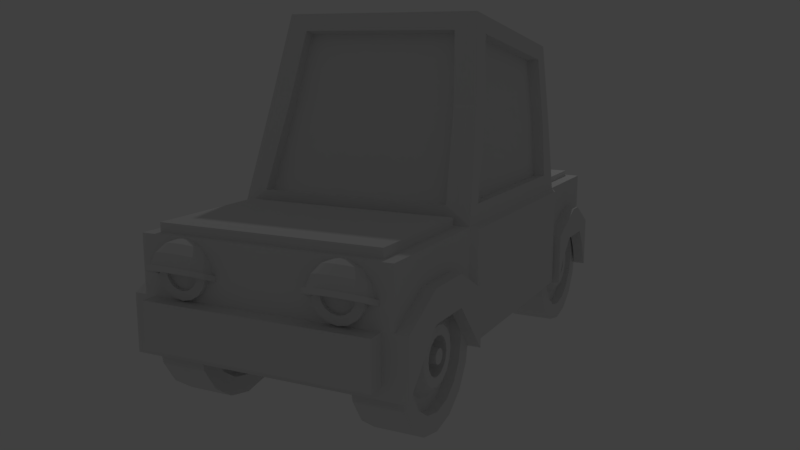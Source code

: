 # Source: car1.blend  (saved by Blender 2.78.0; exported with 4.5.12 LTS)
import bpy
from mathutils import Matrix  # noqa: F401  (used for matrix-valued properties, if any)

bpy.ops.wm.read_factory_settings(use_empty=True)
scene = bpy.context.scene
scene.name = 'Scene'

# ---- collections
col_collection_1 = bpy.data.collections.new('Collection 1'); scene.collection.children.link(col_collection_1)

# ---- materials (node trees are filled in below, after node groups)
mat_material = bpy.data.materials.new('Material')
mat_material.alpha_threshold = 0.0
mat_material.use_transparent_shadow = False
mat_material.roughness = 0.5
mat_material.line_color = (0.0, 0.0, 0.0, 1.0)

# ---- material node trees

# ---- world
world_world = bpy.data.worlds.new('World'); scene.world = world_world
world_world.color = (0.05088, 0.05088, 0.05088)
world_world.use_sun_shadow = False
world_world.sun_shadow_jitter_overblur = 0.0
world_world.cycles.sampling_method = 'MANUAL'

# ---- cameras
cam_camera = bpy.data.cameras.new('Camera')
cam_camera.clip_end = 100.0
cam_camera.lens = 35.0
cam_camera.sensor_width = 32.0
cam_camera.sensor_height = 18.0
cam_camera.ortho_scale = 7.314
cam_camera.dof.focus_distance = 0.0
cam_camera.dof.aperture_fstop = 128.0

# ---- lights
light_lamp = bpy.data.lights.new('Lamp', 'POINT')
light_lamp.transmission_factor = 0.0
light_lamp.cutoff_distance = 30.0
light_lamp.energy = 100.0
light_lamp.shadow_buffer_clip_start = 1.001
light_lamp.shadow_soft_size = 0.1
light_lamp.shadow_maximum_resolution = 0.006
light_lamp.use_absolute_resolution = True

# ---- meshes
me_cube_006 = bpy.data.meshes.new('Cube.006')
me_cube_006.from_pydata([(-0.133, 0.2001, -0.1112), (-0.133, 0.2001, 0.1283), (-0.133, 0.7916, -0.1112), (-0.133, 0.7916, 0.1283), (0.188, 0.2001, -0.1112), (0.188, 0.2001, 0.1283), (0.188, 0.7916, -0.1112), (0.188, 0.7916, 0.1283)], [], [(0, 1, 3, 2), (2, 3, 7, 6), (6, 7, 5, 4), (4, 5, 1, 0), (2, 6, 4, 0), (7, 3, 1, 5)])
me_cube_006.use_remesh_preserve_volume = False
me_cube_006.use_remesh_preserve_attributes = False
me_cube_006.use_mirror_vertex_groups = False
me_cube_006.update()
me_sphere = bpy.data.meshes.new('Sphere')
me_sphere.from_pydata([(-0.1104, -0.5369, 0.296), (-0.1304, -0.4581, 0.2472), (-0.1604, -0.4054, 0.1744), (-0.1959, -0.3869, 0.08837), (-0.07747, -0.544, 0.2824), (-0.06963, -0.4712, 0.2222), (-0.08101, -0.4225, 0.1416), (-0.1099, -0.4054, 0.05296), (-0.1033, -0.6299, 0.3131), (-0.04957, -0.5642, 0.2709), (-0.01808, -0.5084, 0.201), (-0.01366, -0.4712, 0.1139), (-0.03698, -0.4581, 0.02294), (-0.03093, -0.5943, 0.2632), (0.01636, -0.5642, 0.1868), (0.03134, -0.544, 0.09538), (0.01173, -0.5369, 0.002886), (-0.02439, -0.6299, 0.2605), (0.02845, -0.6299, 0.1818), (0.04714, -0.6299, 0.08887), (0.02883, -0.6299, -0.004157), (-0.03093, -0.6655, 0.2632), (0.01636, -0.6957, 0.1868), (0.03134, -0.7158, 0.09538), (0.01173, -0.7229, 0.002886), (-0.04957, -0.6957, 0.2709), (-0.01808, -0.7514, 0.201), (-0.01366, -0.7887, 0.1139), (-0.03698, -0.8018, 0.02294), (-0.07747, -0.7158, 0.2824), (-0.06963, -0.7887, 0.2222), (-0.08101, -0.8373, 0.1416), (-0.1099, -0.8544, 0.05296), (-0.1104, -0.7229, 0.296), (-0.1304, -0.8018, 0.2472), (-0.1604, -0.8544, 0.1744), (-0.1959, -0.8729, 0.08837), (-0.1433, -0.7158, 0.3095), (-0.1912, -0.7887, 0.2723), (-0.2399, -0.8373, 0.2071), (-0.2818, -0.8544, 0.1238), (-0.1712, -0.6957, 0.321), (-0.2428, -0.7514, 0.2935), (-0.3072, -0.7887, 0.2348), (-0.3547, -0.8018, 0.1538), (-0.1898, -0.6655, 0.3287), (-0.2772, -0.6957, 0.3077), (-0.3522, -0.7158, 0.2533), (-0.4034, -0.7229, 0.1739), (-0.1964, -0.6299, 0.3314), (-0.2893, -0.6299, 0.3127), (-0.368, -0.6299, 0.2598), (-0.4205, -0.6299, 0.1809), (-0.1898, -0.5943, 0.3287), (-0.2772, -0.5642, 0.3077), (-0.3522, -0.544, 0.2533), (-0.4034, -0.5369, 0.1739), (-0.1712, -0.5642, 0.321), (-0.2428, -0.5084, 0.2935), (-0.3072, -0.4712, 0.2348), (-0.3547, -0.4581, 0.1538), (-0.1433, -0.544, 0.3095), (-0.1912, -0.4712, 0.2723), (-0.2399, -0.4225, 0.2071), (-0.2818, -0.4054, 0.1238), (-0.1959, -0.4228, 0.08837), (-0.1226, -0.4386, 0.05819), (-0.06043, -0.4835, 0.0326), (-0.01892, -0.5507, 0.01551), (-0.004341, -0.6299, 0.009504), (-0.01892, -0.7092, 0.01551), (-0.06043, -0.7764, 0.0326), (-0.1226, -0.8213, 0.05819), (-0.1959, -0.837, 0.08837), (-0.2691, -0.8213, 0.1186), (-0.3313, -0.7764, 0.1441), (-0.3728, -0.7092, 0.1612), (-0.3874, -0.6299, 0.1672), (-0.3728, -0.5507, 0.1612), (-0.3313, -0.4835, 0.1441), (-0.2691, -0.4386, 0.1186), (-0.1871, -0.4665, 0.1195), (-0.1293, -0.479, 0.09568), (-0.0803, -0.5144, 0.0755), (-0.04754, -0.5674, 0.06201), (-0.03604, -0.6299, 0.05727), (-0.04755, -0.6925, 0.06201), (-0.0803, -0.7455, 0.0755), (-0.1293, -0.7809, 0.09568), (-0.1871, -0.7933, 0.1195), (-0.245, -0.7809, 0.1433), (-0.294, -0.7455, 0.1635), (-0.3267, -0.6925, 0.177), (-0.3382, -0.6299, 0.1817), (-0.3267, -0.5674, 0.177), (-0.294, -0.5144, 0.1635), (-0.245, -0.479, 0.1433), (-0.1721, -0.5005, 0.1561), (-0.1263, -0.5104, 0.1372), (-0.08745, -0.5384, 0.1212), (-0.06152, -0.5804, 0.1106), (-0.05241, -0.6299, 0.1068), (-0.06152, -0.6795, 0.1106), (-0.08745, -0.7214, 0.1212), (-0.1263, -0.7495, 0.1372), (-0.1721, -0.7593, 0.1561), (-0.2179, -0.7495, 0.1749), (-0.2567, -0.7214, 0.1909), (-0.2826, -0.6795, 0.2016), (-0.2917, -0.6299, 0.2054), (-0.2826, -0.5804, 0.2016), (-0.2567, -0.5384, 0.1909), (-0.2179, -0.5104, 0.1749), (-0.2039, -0.3869, 0.05119), (-0.1179, -0.4054, 0.01579), (-0.04503, -0.4581, -0.01423), (0.003677, -0.5369, -0.03429), (0.02078, -0.6299, -0.04133), (0.003677, -0.7229, -0.03429), (-0.04503, -0.8018, -0.01423), (-0.1179, -0.8544, 0.01579), (-0.2039, -0.8729, 0.05119), (-0.2899, -0.8544, 0.0866), (-0.3628, -0.8018, 0.1166), (-0.4115, -0.7229, 0.1367), (-0.4286, -0.6299, 0.1437), (-0.4115, -0.5369, 0.1367), (-0.3628, -0.4581, 0.1166), (-0.2899, -0.4054, 0.0866), (-0.2039, -0.4228, 0.05119), (-0.1306, -0.4386, 0.02101), (-0.06849, -0.4835, -0.004572), (-0.02697, -0.5507, -0.02167), (-0.01239, -0.6299, -0.02767), (-0.02697, -0.7092, -0.02167), (-0.06849, -0.7764, -0.004572), (-0.1306, -0.8213, 0.02101), (-0.2039, -0.837, 0.05119), (-0.2772, -0.8213, 0.08138), (-0.3393, -0.7764, 0.107), (-0.3808, -0.7092, 0.1241), (-0.3954, -0.6299, 0.1301), (-0.3808, -0.5507, 0.1241), (-0.3393, -0.4835, 0.107), (-0.2772, -0.4386, 0.08138), (-0.1955, -0.3642, 0.08929), (-0.1014, -0.3844, 0.05056), (-0.02171, -0.442, 0.01773), (0.03157, -0.5282, -0.004211), (0.05027, -0.6299, -0.01191), (0.03157, -0.7316, -0.004211), (-0.02171, -0.8179, 0.01773), (-0.1014, -0.8755, 0.05056), (-0.1955, -0.8957, 0.08929), (-0.2895, -0.8755, 0.128), (-0.3693, -0.8179, 0.1608), (-0.4225, -0.7316, 0.1828), (-0.4412, -0.6299, 0.1905), (-0.4225, -0.5282, 0.1828), (-0.3693, -0.442, 0.1608), (-0.2895, -0.3844, 0.128), (-0.2043, -0.3642, 0.05028), (-0.2983, -0.8755, 0.08901), (-0.3781, -0.8179, 0.1218), (-0.1102, -0.8755, 0.01155), (-0.2043, -0.8957, 0.05028), (0.02276, -0.7316, -0.04322), (-0.03051, -0.8179, -0.02128), (-0.1102, -0.3844, 0.01155), (-0.03051, -0.442, -0.02128), (0.02276, -0.5282, -0.04322), (0.04147, -0.6299, -0.05092), (-0.4313, -0.7316, 0.1438), (-0.45, -0.6299, 0.1515), (-0.4313, -0.5282, 0.1438), (-0.3781, -0.442, 0.1218), (-0.2983, -0.3844, 0.08901)], [], [(2, 1, 5, 6), (0, 8, 4), (3, 2, 6, 7), (1, 0, 4, 5), (4, 8, 9), (7, 6, 11, 12), (5, 4, 9, 10), (6, 5, 10, 11), (12, 11, 15, 16), (10, 9, 13, 14), (11, 10, 14, 15), (9, 8, 13), (15, 14, 18, 19), (13, 8, 17), (16, 15, 19, 20), (14, 13, 17, 18), (19, 18, 22, 23), (17, 8, 21), (20, 19, 23, 24), (18, 17, 21, 22), (24, 23, 27, 28), (22, 21, 25, 26), (23, 22, 26, 27), (21, 8, 25), (28, 27, 31, 32), (26, 25, 29, 30), (27, 26, 30, 31), (25, 8, 29), (31, 30, 34, 35), (29, 8, 33), (32, 31, 35, 36), (30, 29, 33, 34), (35, 34, 38, 39), (33, 8, 37), (36, 35, 39, 40), (34, 33, 37, 38), (40, 39, 43, 44), (38, 37, 41, 42), (39, 38, 42, 43), (37, 8, 41), (42, 41, 45, 46), (43, 42, 46, 47), (41, 8, 45), (44, 43, 47, 48), (47, 46, 50, 51), (45, 8, 49), (48, 47, 51, 52), (46, 45, 49, 50), (49, 8, 53), (52, 51, 55, 56), (50, 49, 53, 54), (51, 50, 54, 55), (56, 55, 59, 60), (54, 53, 57, 58), (55, 54, 58, 59), (53, 8, 57), (59, 58, 62, 63), (57, 8, 61), (60, 59, 63, 64), (58, 57, 61, 62), (63, 62, 1, 2), (61, 8, 0), (64, 63, 2, 3), (62, 61, 0, 1), (124, 123, 163, 172), (65, 66, 82, 81), (78, 77, 141, 142), (77, 76, 140, 141), (3, 7, 146, 145), (76, 75, 139, 140), (123, 122, 162, 163), (122, 121, 165, 162), (56, 60, 159, 158), (75, 74, 138, 139), (48, 52, 157, 156), (74, 73, 137, 138), (64, 3, 145, 160), (121, 120, 164, 165), (40, 44, 155, 154), (73, 72, 136, 137), (72, 71, 135, 136), (86, 87, 103, 102), (80, 65, 81, 96), (73, 74, 90, 89), (66, 67, 83, 82), (74, 75, 91, 90), (67, 68, 84, 83), (75, 76, 92, 91), (68, 69, 85, 84), (76, 77, 93, 92), (69, 70, 86, 85), (77, 78, 94, 93), (70, 71, 87, 86), (78, 79, 95, 94), (71, 72, 88, 87), (79, 80, 96, 95), (72, 73, 89, 88), (98, 99, 100, 101, 102, 103, 104, 105, 106, 107, 108, 109, 110, 111, 112, 97), (94, 95, 111, 110), (87, 88, 104, 103), (95, 96, 112, 111), (88, 89, 105, 104), (81, 82, 98, 97), (96, 81, 97, 112), (89, 90, 106, 105), (82, 83, 99, 98), (90, 91, 107, 106), (83, 84, 100, 99), (91, 92, 108, 107), (84, 85, 101, 100), (92, 93, 109, 108), (85, 86, 102, 101), (93, 94, 110, 109), (124, 125, 141, 140), (125, 126, 142, 141), (122, 123, 139, 138), (120, 121, 137, 136), (119, 120, 136, 135), (123, 124, 140, 139), (118, 119, 135, 134), (117, 118, 134, 133), (128, 113, 129, 144), (116, 117, 133, 132), (113, 114, 130, 129), (115, 116, 132, 131), (121, 122, 138, 137), (114, 115, 131, 130), (127, 128, 144, 143), (126, 127, 143, 142), (79, 78, 142, 143), (66, 65, 129, 130), (32, 36, 153, 152), (80, 79, 143, 144), (120, 119, 167, 164), (67, 66, 130, 131), (24, 28, 151, 150), (65, 80, 144, 129), (68, 67, 131, 132), (69, 68, 132, 133), (7, 12, 147, 146), (70, 69, 133, 134), (16, 20, 149, 148), (119, 118, 166, 167), (71, 70, 134, 135), (118, 117, 171, 166), (145, 146, 168, 161), (158, 159, 175, 174), (156, 157, 173, 172), (160, 145, 161, 176), (154, 155, 163, 162), (152, 153, 165, 164), (150, 151, 167, 166), (146, 147, 169, 168), (148, 149, 171, 170), (147, 148, 170, 169), (149, 150, 166, 171), (151, 152, 164, 167), (159, 160, 176, 175), (157, 158, 174, 173), (155, 156, 172, 163), (153, 154, 162, 165), (125, 124, 172, 173), (12, 16, 148, 147), (126, 125, 173, 174), (20, 24, 150, 149), (28, 32, 152, 151), (127, 126, 174, 175), (114, 113, 161, 168), (128, 127, 175, 176), (115, 114, 168, 169), (113, 128, 176, 161), (60, 64, 160, 159), (116, 115, 169, 170), (52, 56, 158, 157), (44, 48, 156, 155), (36, 40, 154, 153), (117, 116, 170, 171)])
me_sphere.use_remesh_preserve_volume = False
me_sphere.use_remesh_preserve_attributes = False
me_sphere.use_mirror_vertex_groups = False
me_sphere.update()
me_cylinder_004 = bpy.data.meshes.new('Cylinder.004')
me_cylinder_004.from_pydata([(-0.9587, -1.175, -5.449), (-0.9587, -1.152, -5.903), (-0.9587, -1.243, -5.065), (-0.9587, -1.344, -4.808), (-0.9587, -1.463, -4.717), (-0.9587, -1.582, -4.808), (-0.9587, -1.683, -5.065), (-0.9587, -1.75, -5.449), (-0.9587, -1.774, -5.903), (-0.9587, -1.75, -6.357), (-0.9587, -1.683, -6.742), (-0.9587, -1.582, -6.999), (-0.9587, -1.463, -7.089), (-0.9587, -1.344, -6.999), (-0.9587, -1.243, -6.742), (-0.9587, -1.175, -6.357)], [], [(0, 1, 15, 14, 13, 12, 11, 10, 9, 8, 7, 6, 5, 4, 3, 2)])
me_cylinder_004.use_remesh_preserve_volume = False
me_cylinder_004.use_remesh_preserve_attributes = False
me_cylinder_004.use_mirror_vertex_groups = False
me_cylinder_004.update()
me_cylinder_003 = bpy.data.meshes.new('Cylinder.003')
me_cylinder_003.from_pydata([(-0.7839, -0.9885, -5.903), (-1.033, -0.9885, -5.903), (-0.7839, -1.025, -5.211), (-1.033, -1.025, -5.211), (-0.7839, -1.127, -4.625), (-1.033, -1.127, -4.625), (-0.7839, -1.281, -4.233), (-1.033, -1.281, -4.233), (-0.7839, -1.463, -4.095), (-1.033, -1.463, -4.095), (-0.7839, -1.644, -4.233), (-1.033, -1.644, -4.233), (-0.7839, -1.798, -4.625), (-1.033, -1.798, -4.625), (-0.7839, -1.901, -5.211), (-1.033, -1.901, -5.211), (-0.7839, -1.937, -5.903), (-1.033, -1.937, -5.903), (-0.7839, -1.901, -6.595), (-1.033, -1.901, -6.595), (-0.7839, -1.798, -7.182), (-1.033, -1.798, -7.182), (-0.7839, -1.644, -7.574), (-1.033, -1.644, -7.574), (-0.7839, -1.463, -7.711), (-1.033, -1.463, -7.711), (-0.7839, -1.281, -7.574), (-1.033, -1.281, -7.574), (-0.7839, -1.127, -7.182), (-1.033, -1.127, -7.182), (-0.7839, -1.025, -6.595), (-1.033, -1.025, -6.595), (-1.033, -1.175, -5.449), (-1.033, -1.152, -5.903), (-1.033, -1.243, -5.065), (-1.033, -1.344, -4.808), (-1.033, -1.463, -4.717), (-1.033, -1.582, -4.808), (-1.033, -1.683, -5.065), (-1.033, -1.75, -5.449), (-1.033, -1.774, -5.903), (-1.033, -1.75, -6.357), (-1.033, -1.683, -6.742), (-1.033, -1.582, -6.999), (-1.033, -1.463, -7.089), (-1.033, -1.344, -6.999), (-1.033, -1.243, -6.742), (-1.033, -1.175, -6.357), (-0.9587, -1.175, -5.449), (-0.9587, -1.152, -5.903), (-0.9587, -1.243, -5.065), (-0.9587, -1.344, -4.808), (-0.9587, -1.463, -4.717), (-0.9587, -1.582, -4.808), (-0.9587, -1.683, -5.065), (-0.9587, -1.75, -5.449), (-0.9587, -1.774, -5.903), (-0.9587, -1.75, -6.357), (-0.9587, -1.683, -6.742), (-0.9587, -1.582, -6.999), (-0.9587, -1.463, -7.089), (-0.9587, -1.344, -6.999), (-0.9587, -1.243, -6.742), (-0.9587, -1.175, -6.357)], [], [(0, 1, 3, 2), (2, 3, 5, 4), (4, 5, 7, 6), (6, 7, 9, 8), (8, 9, 11, 10), (10, 11, 13, 12), (12, 13, 15, 14), (14, 15, 17, 16), (16, 17, 19, 18), (18, 19, 21, 20), (20, 21, 23, 22), (22, 23, 25, 24), (24, 25, 27, 26), (26, 27, 29, 28), (13, 11, 37, 38), (28, 29, 31, 30), (30, 31, 1, 0), (0, 2, 4, 6, 8, 10, 12, 14, 16, 18, 20, 22, 24, 26, 28, 30), (39, 38, 54, 55), (23, 21, 42, 43), (1, 31, 47, 33), (9, 7, 35, 36), (19, 17, 40, 41), (29, 27, 45, 46), (5, 3, 32, 34), (15, 13, 38, 39), (25, 23, 43, 44), (11, 9, 36, 37), (21, 19, 41, 42), (31, 29, 46, 47), (7, 5, 34, 35), (17, 15, 39, 40), (27, 25, 44, 45), (3, 1, 33, 32), (47, 46, 62, 63), (40, 39, 55, 56), (32, 33, 49, 48), (33, 47, 63, 49), (41, 40, 56, 57), (34, 32, 48, 50), (42, 41, 57, 58), (35, 34, 50, 51), (43, 42, 58, 59), (36, 35, 51, 52), (44, 43, 59, 60), (37, 36, 52, 53), (45, 44, 60, 61), (38, 37, 53, 54), (46, 45, 61, 62)])
me_cylinder_003.use_remesh_preserve_volume = False
me_cylinder_003.use_remesh_preserve_attributes = False
me_cylinder_003.use_mirror_vertex_groups = False
me_cylinder_003.update()
me_cylinder_002 = bpy.data.meshes.new('Cylinder.002')
me_cylinder_002.from_pydata([(-1.557, -0.6706, 1.798), (-1.557, -0.6706, 2.913), (-1.344, -0.713, 1.798), (-1.344, -0.713, 2.913), (-1.163, -0.8338, 1.798), (-1.163, -0.8338, 2.913), (-1.043, -1.015, 1.798), (-1.043, -1.015, 2.913), (-1.0, -1.228, 1.798), (-1.0, -1.228, 2.913), (-1.043, -1.441, 1.798), (-1.043, -1.441, 2.913), (-1.163, -1.622, 1.798), (-1.163, -1.622, 2.913), (-1.344, -1.743, 1.798), (-1.344, -1.743, 2.913), (-1.557, -1.785, 1.798), (-1.557, -1.785, 2.913), (-1.771, -1.743, 1.798), (-1.771, -1.743, 2.913), (-1.952, -1.622, 1.798), (-1.952, -1.622, 2.913), (-2.072, -1.441, 1.798), (-2.072, -1.441, 2.913), (-2.115, -1.228, 1.798), (-2.115, -1.228, 2.913), (-2.072, -1.015, 1.798), (-2.072, -1.015, 2.913), (-1.952, -0.8338, 1.798), (-1.952, -0.8338, 2.913), (-1.771, -0.713, 1.798), (-1.771, -0.713, 2.913), (-1.4, -0.8476, 2.913), (-1.557, -0.8163, 2.913), (-1.266, -0.9368, 2.913), (-1.177, -1.07, 2.913), (-1.146, -1.228, 2.913), (-1.177, -1.385, 2.913), (-1.266, -1.519, 2.913), (-1.4, -1.608, 2.913), (-1.557, -1.64, 2.913), (-1.715, -1.608, 2.913), (-1.849, -1.519, 2.913), (-1.938, -1.385, 2.913), (-1.969, -1.228, 2.913), (-1.938, -1.07, 2.913), (-1.849, -0.9368, 2.913), (-1.715, -0.8476, 2.913), (-1.4, -0.8476, 2.671), (-1.557, -0.8163, 2.671), (-1.266, -0.9368, 2.671), (-1.177, -1.07, 2.671), (-1.146, -1.228, 2.671), (-1.177, -1.385, 2.671), (-1.266, -1.519, 2.671), (-1.4, -1.608, 2.671), (-1.557, -1.64, 2.671), (-1.715, -1.608, 2.671), (-1.849, -1.519, 2.671), (-1.938, -1.385, 2.671), (-1.969, -1.228, 2.671), (-1.938, -1.07, 2.671), (-1.849, -0.9368, 2.671), (-1.715, -0.8476, 2.671), (-1.557, -0.8132, 1.798), (-1.399, -0.8448, 1.798), (-1.264, -0.9347, 1.798), (-1.174, -1.069, 1.798), (-1.143, -1.228, 1.798), (-1.174, -1.387, 1.798), (-1.264, -1.521, 1.798), (-1.399, -1.611, 1.798), (-1.557, -1.643, 1.798), (-1.716, -1.611, 1.798), (-1.851, -1.521, 1.798), (-1.941, -1.387, 1.798), (-1.972, -1.228, 1.798), (-1.941, -1.069, 1.798), (-1.851, -0.9347, 1.798), (-1.716, -0.8448, 1.798), (-1.557, -0.8132, 2.084), (-1.399, -0.8448, 2.084), (-1.264, -0.9347, 2.084), (-1.174, -1.069, 2.084), (-1.143, -1.228, 2.084), (-1.174, -1.387, 2.084), (-1.264, -1.521, 2.084), (-1.399, -1.611, 2.084), (-1.557, -1.643, 2.084), (-1.716, -1.611, 2.084), (-1.851, -1.521, 2.084), (-1.941, -1.387, 2.084), (-1.972, -1.228, 2.084), (-1.941, -1.069, 2.084), (-1.851, -0.9347, 2.084), (-1.716, -0.8448, 2.084), (1.391, -0.6706, 1.759), (1.391, -0.6706, 2.849), (1.178, -0.713, 1.759), (1.178, -0.713, 2.849), (0.9971, -0.8338, 1.759), (0.9971, -0.8338, 2.849), (0.8763, -1.015, 1.759), (0.8763, -1.015, 2.849), (0.8338, -1.228, 1.759), (0.8338, -1.228, 2.849), (0.8763, -1.441, 1.759), (0.8763, -1.441, 2.849), (0.9971, -1.622, 1.759), (0.9971, -1.622, 2.849), (1.178, -1.743, 1.759), (1.178, -1.743, 2.849), (1.391, -1.785, 1.759), (1.391, -1.785, 2.849), (1.604, -1.743, 1.759), (1.604, -1.743, 2.849), (1.785, -1.622, 1.759), (1.785, -1.622, 2.849), (1.906, -1.441, 1.759), (1.906, -1.441, 2.849), (1.949, -1.228, 1.759), (1.949, -1.228, 2.849), (1.906, -1.015, 1.759), (1.906, -1.015, 2.849), (1.785, -0.8338, 1.759), (1.785, -0.8338, 2.849), (1.604, -0.713, 1.759), (1.604, -0.713, 2.849), (1.234, -0.8476, 2.849), (1.391, -0.8163, 2.849), (1.1, -0.9368, 2.849), (1.011, -1.07, 2.849), (0.9795, -1.228, 2.849), (1.011, -1.385, 2.849), (1.1, -1.519, 2.849), (1.234, -1.608, 2.849), (1.391, -1.64, 2.849), (1.549, -1.608, 2.849), (1.682, -1.519, 2.849), (1.771, -1.385, 2.849), (1.803, -1.228, 2.849), (1.771, -1.07, 2.849), (1.682, -0.9368, 2.849), (1.549, -0.8476, 2.849), (1.234, -0.8476, 2.613), (1.391, -0.8163, 2.613), (1.1, -0.9368, 2.613), (1.011, -1.07, 2.613), (0.9795, -1.228, 2.613), (1.011, -1.385, 2.613), (1.1, -1.519, 2.613), (1.234, -1.608, 2.613), (1.391, -1.64, 2.613), (1.549, -1.608, 2.613), (1.682, -1.519, 2.613), (1.771, -1.385, 2.613), (1.803, -1.228, 2.613), (1.771, -1.07, 2.613), (1.682, -0.9368, 2.613), (1.549, -0.8476, 2.613), (1.391, -0.8132, 1.759), (1.232, -0.8448, 1.759), (1.098, -0.9347, 1.759), (1.008, -1.069, 1.759), (0.9765, -1.228, 1.759), (1.008, -1.387, 1.759), (1.098, -1.521, 1.759), (1.232, -1.611, 1.759), (1.391, -1.643, 1.759), (1.55, -1.611, 1.759), (1.684, -1.521, 1.759), (1.774, -1.387, 1.759), (1.806, -1.228, 1.759), (1.774, -1.069, 1.759), (1.684, -0.9347, 1.759), (1.55, -0.8448, 1.759), (1.391, -0.8132, 2.039), (1.232, -0.8448, 2.039), (1.098, -0.9347, 2.039), (1.008, -1.069, 2.039), (0.9765, -1.228, 2.039), (1.008, -1.387, 2.039), (1.098, -1.521, 2.039), (1.232, -1.611, 2.039), (1.391, -1.643, 2.039), (1.55, -1.611, 2.039), (1.684, -1.521, 2.039), (1.774, -1.387, 2.039), (1.806, -1.228, 2.039), (1.774, -1.069, 2.039), (1.684, -0.9347, 2.039), (1.55, -0.8448, 2.039), (-1.557, -0.6706, -1.798), (-1.557, -0.6706, -2.913), (-1.344, -0.713, -1.798), (-1.344, -0.713, -2.913), (-1.163, -0.8338, -1.798), (-1.163, -0.8338, -2.913), (-1.043, -1.015, -1.798), (-1.043, -1.015, -2.913), (-1.0, -1.228, -1.798), (-1.0, -1.228, -2.913), (-1.043, -1.441, -1.798), (-1.043, -1.441, -2.913), (-1.163, -1.622, -1.798), (-1.163, -1.622, -2.913), (-1.344, -1.743, -1.798), (-1.344, -1.743, -2.913), (-1.557, -1.785, -1.798), (-1.557, -1.785, -2.913), (-1.771, -1.743, -1.798), (-1.771, -1.743, -2.913), (-1.952, -1.622, -1.798), (-1.952, -1.622, -2.913), (-2.072, -1.441, -1.798), (-2.072, -1.441, -2.913), (-2.115, -1.228, -1.798), (-2.115, -1.228, -2.913), (-2.072, -1.015, -1.798), (-2.072, -1.015, -2.913), (-1.952, -0.8338, -1.798), (-1.952, -0.8338, -2.913), (-1.771, -0.713, -1.798), (-1.771, -0.713, -2.913), (-1.4, -0.8476, -2.913), (-1.557, -0.8163, -2.913), (-1.266, -0.9368, -2.913), (-1.177, -1.07, -2.913), (-1.146, -1.228, -2.913), (-1.177, -1.385, -2.913), (-1.266, -1.519, -2.913), (-1.4, -1.608, -2.913), (-1.557, -1.64, -2.913), (-1.715, -1.608, -2.913), (-1.849, -1.519, -2.913), (-1.938, -1.385, -2.913), (-1.969, -1.228, -2.913), (-1.938, -1.07, -2.913), (-1.849, -0.9368, -2.913), (-1.715, -0.8476, -2.913), (-1.4, -0.8476, -2.671), (-1.557, -0.8163, -2.671), (-1.266, -0.9368, -2.671), (-1.177, -1.07, -2.671), (-1.146, -1.228, -2.671), (-1.177, -1.385, -2.671), (-1.266, -1.519, -2.671), (-1.4, -1.608, -2.671), (-1.557, -1.64, -2.671), (-1.715, -1.608, -2.671), (-1.849, -1.519, -2.671), (-1.938, -1.385, -2.671), (-1.969, -1.228, -2.671), (-1.938, -1.07, -2.671), (-1.849, -0.9368, -2.671), (-1.715, -0.8476, -2.671), (-1.557, -0.8132, -1.798), (-1.399, -0.8448, -1.798), (-1.264, -0.9347, -1.798), (-1.174, -1.069, -1.798), (-1.143, -1.228, -1.798), (-1.174, -1.387, -1.798), (-1.264, -1.521, -1.798), (-1.399, -1.611, -1.798), (-1.557, -1.643, -1.798), (-1.716, -1.611, -1.798), (-1.851, -1.521, -1.798), (-1.941, -1.387, -1.798), (-1.972, -1.228, -1.798), (-1.941, -1.069, -1.798), (-1.851, -0.9347, -1.798), (-1.716, -0.8448, -1.798), (-1.557, -0.8132, -2.084), (-1.399, -0.8448, -2.084), (-1.264, -0.9347, -2.084), (-1.174, -1.069, -2.084), (-1.143, -1.228, -2.084), (-1.174, -1.387, -2.084), (-1.264, -1.521, -2.084), (-1.399, -1.611, -2.084), (-1.557, -1.643, -2.084), (-1.716, -1.611, -2.084), (-1.851, -1.521, -2.084), (-1.941, -1.387, -2.084), (-1.972, -1.228, -2.084), (-1.941, -1.069, -2.084), (-1.851, -0.9347, -2.084), (-1.716, -0.8448, -2.084), (1.391, -0.6706, -1.759), (1.391, -0.6706, -2.849), (1.178, -0.713, -1.759), (1.178, -0.713, -2.849), (0.9971, -0.8338, -1.759), (0.9971, -0.8338, -2.849), (0.8763, -1.015, -1.759), (0.8763, -1.015, -2.849), (0.8338, -1.228, -1.759), (0.8338, -1.228, -2.849), (0.8763, -1.441, -1.759), (0.8763, -1.441, -2.849), (0.9971, -1.622, -1.759), (0.9971, -1.622, -2.849), (1.178, -1.743, -1.759), (1.178, -1.743, -2.849), (1.391, -1.785, -1.759), (1.391, -1.785, -2.849), (1.604, -1.743, -1.759), (1.604, -1.743, -2.849), (1.785, -1.622, -1.759), (1.785, -1.622, -2.849), (1.906, -1.441, -1.759), (1.906, -1.441, -2.849), (1.949, -1.228, -1.759), (1.949, -1.228, -2.849), (1.906, -1.015, -1.759), (1.906, -1.015, -2.849), (1.785, -0.8338, -1.759), (1.785, -0.8338, -2.849), (1.604, -0.713, -1.759), (1.604, -0.713, -2.849), (1.234, -0.8476, -2.849), (1.391, -0.8163, -2.849), (1.1, -0.9368, -2.849), (1.011, -1.07, -2.849), (0.9795, -1.228, -2.849), (1.011, -1.385, -2.849), (1.1, -1.519, -2.849), (1.234, -1.608, -2.849), (1.391, -1.64, -2.849), (1.549, -1.608, -2.849), (1.682, -1.519, -2.849), (1.771, -1.385, -2.849), (1.803, -1.228, -2.849), (1.771, -1.07, -2.849), (1.682, -0.9368, -2.849), (1.549, -0.8476, -2.849), (1.234, -0.8476, -2.613), (1.391, -0.8163, -2.613), (1.1, -0.9368, -2.613), (1.011, -1.07, -2.613), (0.9795, -1.228, -2.613), (1.011, -1.385, -2.613), (1.1, -1.519, -2.613), (1.234, -1.608, -2.613), (1.391, -1.64, -2.613), (1.549, -1.608, -2.613), (1.682, -1.519, -2.613), (1.771, -1.385, -2.613), (1.803, -1.228, -2.613), (1.771, -1.07, -2.613), (1.682, -0.9368, -2.613), (1.549, -0.8476, -2.613), (1.391, -0.8132, -1.759), (1.232, -0.8448, -1.759), (1.098, -0.9347, -1.759), (1.008, -1.069, -1.759), (0.9765, -1.228, -1.759), (1.008, -1.387, -1.759), (1.098, -1.521, -1.759), (1.232, -1.611, -1.759), (1.391, -1.643, -1.759), (1.55, -1.611, -1.759), (1.684, -1.521, -1.759), (1.774, -1.387, -1.759), (1.806, -1.228, -1.759), (1.774, -1.069, -1.759), (1.684, -0.9347, -1.759), (1.55, -0.8448, -1.759), (1.391, -0.8132, -2.039), (1.232, -0.8448, -2.039), (1.098, -0.9347, -2.039), (1.008, -1.069, -2.039), (0.9765, -1.228, -2.039), (1.008, -1.387, -2.039), (1.098, -1.521, -2.039), (1.232, -1.611, -2.039), (1.391, -1.643, -2.039), (1.55, -1.611, -2.039), (1.684, -1.521, -2.039), (1.774, -1.387, -2.039), (1.806, -1.228, -2.039), (1.774, -1.069, -2.039), (1.684, -0.9347, -2.039), (1.55, -0.8448, -2.039)], [], [(0, 1, 3, 2), (2, 3, 5, 4), (4, 5, 7, 6), (6, 7, 9, 8), (8, 9, 11, 10), (10, 11, 13, 12), (12, 13, 15, 14), (14, 15, 17, 16), (16, 17, 19, 18), (18, 19, 21, 20), (20, 21, 23, 22), (22, 23, 25, 24), (24, 25, 27, 26), (26, 27, 29, 28), (21, 19, 41, 42), (28, 29, 31, 30), (30, 31, 1, 0), (4, 6, 67, 66), (44, 43, 59, 60), (31, 29, 46, 47), (7, 5, 34, 35), (17, 15, 39, 40), (27, 25, 44, 45), (3, 1, 33, 32), (13, 11, 37, 38), (23, 21, 42, 43), (1, 31, 47, 33), (9, 7, 35, 36), (19, 17, 40, 41), (29, 27, 45, 46), (5, 3, 32, 34), (15, 13, 38, 39), (25, 23, 43, 44), (11, 9, 36, 37), (37, 36, 52, 53), (45, 44, 60, 61), (38, 37, 53, 54), (46, 45, 61, 62), (39, 38, 54, 55), (47, 46, 62, 63), (40, 39, 55, 56), (32, 33, 49, 48), (33, 47, 63, 49), (41, 40, 56, 57), (34, 32, 48, 50), (42, 41, 57, 58), (35, 34, 50, 51), (43, 42, 58, 59), (36, 35, 51, 52), (78, 79, 95, 94), (14, 16, 72, 71), (0, 2, 65, 64), (24, 26, 77, 76), (10, 12, 70, 69), (20, 22, 75, 74), (30, 0, 64, 79), (6, 8, 68, 67), (16, 18, 73, 72), (26, 28, 78, 77), (2, 4, 66, 65), (12, 14, 71, 70), (22, 24, 76, 75), (8, 10, 69, 68), (18, 20, 74, 73), (28, 30, 79, 78), (71, 72, 88, 87), (64, 65, 81, 80), (79, 64, 80, 95), (72, 73, 89, 88), (65, 66, 82, 81), (73, 74, 90, 89), (66, 67, 83, 82), (74, 75, 91, 90), (67, 68, 84, 83), (75, 76, 92, 91), (68, 69, 85, 84), (76, 77, 93, 92), (69, 70, 86, 85), (77, 78, 94, 93), (70, 71, 87, 86), (96, 98, 99, 97), (98, 100, 101, 99), (100, 102, 103, 101), (102, 104, 105, 103), (104, 106, 107, 105), (106, 108, 109, 107), (108, 110, 111, 109), (110, 112, 113, 111), (112, 114, 115, 113), (114, 116, 117, 115), (116, 118, 119, 117), (118, 120, 121, 119), (120, 122, 123, 121), (122, 124, 125, 123), (117, 138, 137, 115), (124, 126, 127, 125), (126, 96, 97, 127), (100, 162, 163, 102), (140, 156, 155, 139), (127, 143, 142, 125), (103, 131, 130, 101), (113, 136, 135, 111), (123, 141, 140, 121), (99, 128, 129, 97), (109, 134, 133, 107), (119, 139, 138, 117), (97, 129, 143, 127), (105, 132, 131, 103), (115, 137, 136, 113), (125, 142, 141, 123), (101, 130, 128, 99), (111, 135, 134, 109), (121, 140, 139, 119), (107, 133, 132, 105), (133, 149, 148, 132), (141, 157, 156, 140), (134, 150, 149, 133), (142, 158, 157, 141), (135, 151, 150, 134), (143, 159, 158, 142), (136, 152, 151, 135), (128, 144, 145, 129), (129, 145, 159, 143), (137, 153, 152, 136), (130, 146, 144, 128), (138, 154, 153, 137), (131, 147, 146, 130), (139, 155, 154, 138), (132, 148, 147, 131), (174, 190, 191, 175), (110, 167, 168, 112), (96, 160, 161, 98), (120, 172, 173, 122), (106, 165, 166, 108), (116, 170, 171, 118), (126, 175, 160, 96), (102, 163, 164, 104), (112, 168, 169, 114), (122, 173, 174, 124), (98, 161, 162, 100), (108, 166, 167, 110), (118, 171, 172, 120), (104, 164, 165, 106), (114, 169, 170, 116), (124, 174, 175, 126), (167, 183, 184, 168), (160, 176, 177, 161), (175, 191, 176, 160), (168, 184, 185, 169), (161, 177, 178, 162), (169, 185, 186, 170), (162, 178, 179, 163), (170, 186, 187, 171), (163, 179, 180, 164), (171, 187, 188, 172), (164, 180, 181, 165), (172, 188, 189, 173), (165, 181, 182, 166), (173, 189, 190, 174), (166, 182, 183, 167), (192, 194, 195, 193), (194, 196, 197, 195), (196, 198, 199, 197), (198, 200, 201, 199), (200, 202, 203, 201), (202, 204, 205, 203), (204, 206, 207, 205), (206, 208, 209, 207), (208, 210, 211, 209), (210, 212, 213, 211), (212, 214, 215, 213), (214, 216, 217, 215), (216, 218, 219, 217), (218, 220, 221, 219), (213, 234, 233, 211), (220, 222, 223, 221), (222, 192, 193, 223), (196, 258, 259, 198), (236, 252, 251, 235), (223, 239, 238, 221), (199, 227, 226, 197), (209, 232, 231, 207), (219, 237, 236, 217), (195, 224, 225, 193), (205, 230, 229, 203), (215, 235, 234, 213), (193, 225, 239, 223), (201, 228, 227, 199), (211, 233, 232, 209), (221, 238, 237, 219), (197, 226, 224, 195), (207, 231, 230, 205), (217, 236, 235, 215), (203, 229, 228, 201), (229, 245, 244, 228), (237, 253, 252, 236), (230, 246, 245, 229), (238, 254, 253, 237), (231, 247, 246, 230), (239, 255, 254, 238), (232, 248, 247, 231), (224, 240, 241, 225), (225, 241, 255, 239), (233, 249, 248, 232), (226, 242, 240, 224), (234, 250, 249, 233), (227, 243, 242, 226), (235, 251, 250, 234), (228, 244, 243, 227), (270, 286, 287, 271), (206, 263, 264, 208), (192, 256, 257, 194), (216, 268, 269, 218), (202, 261, 262, 204), (212, 266, 267, 214), (222, 271, 256, 192), (198, 259, 260, 200), (208, 264, 265, 210), (218, 269, 270, 220), (194, 257, 258, 196), (204, 262, 263, 206), (214, 267, 268, 216), (200, 260, 261, 202), (210, 265, 266, 212), (220, 270, 271, 222), (263, 279, 280, 264), (256, 272, 273, 257), (271, 287, 272, 256), (264, 280, 281, 265), (257, 273, 274, 258), (265, 281, 282, 266), (258, 274, 275, 259), (266, 282, 283, 267), (259, 275, 276, 260), (267, 283, 284, 268), (260, 276, 277, 261), (268, 284, 285, 269), (261, 277, 278, 262), (269, 285, 286, 270), (262, 278, 279, 263), (288, 289, 291, 290), (290, 291, 293, 292), (292, 293, 295, 294), (294, 295, 297, 296), (296, 297, 299, 298), (298, 299, 301, 300), (300, 301, 303, 302), (302, 303, 305, 304), (304, 305, 307, 306), (306, 307, 309, 308), (308, 309, 311, 310), (310, 311, 313, 312), (312, 313, 315, 314), (314, 315, 317, 316), (309, 307, 329, 330), (316, 317, 319, 318), (318, 319, 289, 288), (292, 294, 355, 354), (332, 331, 347, 348), (319, 317, 334, 335), (295, 293, 322, 323), (305, 303, 327, 328), (315, 313, 332, 333), (291, 289, 321, 320), (301, 299, 325, 326), (311, 309, 330, 331), (289, 319, 335, 321), (297, 295, 323, 324), (307, 305, 328, 329), (317, 315, 333, 334), (293, 291, 320, 322), (303, 301, 326, 327), (313, 311, 331, 332), (299, 297, 324, 325), (325, 324, 340, 341), (333, 332, 348, 349), (326, 325, 341, 342), (334, 333, 349, 350), (327, 326, 342, 343), (335, 334, 350, 351), (328, 327, 343, 344), (320, 321, 337, 336), (321, 335, 351, 337), (329, 328, 344, 345), (322, 320, 336, 338), (330, 329, 345, 346), (323, 322, 338, 339), (331, 330, 346, 347), (324, 323, 339, 340), (366, 367, 383, 382), (302, 304, 360, 359), (288, 290, 353, 352), (312, 314, 365, 364), (298, 300, 358, 357), (308, 310, 363, 362), (318, 288, 352, 367), (294, 296, 356, 355), (304, 306, 361, 360), (314, 316, 366, 365), (290, 292, 354, 353), (300, 302, 359, 358), (310, 312, 364, 363), (296, 298, 357, 356), (306, 308, 362, 361), (316, 318, 367, 366), (359, 360, 376, 375), (352, 353, 369, 368), (367, 352, 368, 383), (360, 361, 377, 376), (353, 354, 370, 369), (361, 362, 378, 377), (354, 355, 371, 370), (362, 363, 379, 378), (355, 356, 372, 371), (363, 364, 380, 379), (356, 357, 373, 372), (364, 365, 381, 380), (357, 358, 374, 373), (365, 366, 382, 381), (358, 359, 375, 374)])
me_cylinder_002.use_remesh_preserve_volume = False
me_cylinder_002.use_remesh_preserve_attributes = False
me_cylinder_002.use_mirror_vertex_groups = False
me_cylinder_002.update()
me_cylinder_001 = bpy.data.meshes.new('Cylinder.001')
me_cylinder_001.from_pydata([(-1.4, -0.8476, 2.671), (-1.557, -0.8163, 2.671), (-1.266, -0.9368, 2.671), (-1.177, -1.07, 2.671), (-1.146, -1.228, 2.671), (-1.177, -1.385, 2.671), (-1.266, -1.519, 2.671), (-1.4, -1.608, 2.671), (-1.557, -1.64, 2.671), (-1.715, -1.608, 2.671), (-1.849, -1.519, 2.671), (-1.938, -1.385, 2.671), (-1.969, -1.228, 2.671), (-1.938, -1.07, 2.671), (-1.849, -0.9368, 2.671), (-1.715, -0.8476, 2.671), (-1.439, -0.9424, 2.671), (-1.557, -0.9189, 2.671), (-1.339, -1.009, 2.671), (-1.272, -1.11, 2.671), (-1.248, -1.228, 2.671), (-1.272, -1.346, 2.671), (-1.339, -1.446, 2.671), (-1.439, -1.513, 2.671), (-1.557, -1.537, 2.671), (-1.676, -1.513, 2.671), (-1.776, -1.446, 2.671), (-1.843, -1.346, 2.671), (-1.867, -1.228, 2.671), (-1.843, -1.11, 2.671), (-1.776, -1.009, 2.671), (-1.676, -0.9424, 2.671), (-1.472, -1.022, 2.913), (-1.557, -1.005, 2.913), (-1.4, -1.07, 2.913), (-1.351, -1.142, 2.913), (-1.334, -1.228, 2.913), (-1.351, -1.313, 2.913), (-1.4, -1.386, 2.913), (-1.472, -1.434, 2.913), (-1.557, -1.451, 2.913), (-1.643, -1.434, 2.913), (-1.715, -1.386, 2.913), (-1.764, -1.313, 2.913), (-1.781, -1.228, 2.913), (-1.764, -1.142, 2.913), (-1.715, -1.07, 2.913), (-1.643, -1.022, 2.913), (-1.5, -1.09, 2.913), (-1.557, -1.079, 2.913), (-1.452, -1.123, 2.913), (-1.42, -1.171, 2.913), (-1.408, -1.228, 2.913), (-1.42, -1.285, 2.913), (-1.452, -1.333, 2.913), (-1.5, -1.366, 2.913), (-1.557, -1.377, 2.913), (-1.615, -1.366, 2.913), (-1.663, -1.333, 2.913), (-1.695, -1.285, 2.913), (-1.707, -1.228, 2.913), (-1.695, -1.171, 2.913), (-1.663, -1.123, 2.913), (-1.615, -1.09, 2.913), (-1.5, -1.09, 2.574), (-1.557, -1.079, 2.574), (-1.452, -1.123, 2.574), (-1.42, -1.171, 2.574), (-1.408, -1.228, 2.574), (-1.42, -1.285, 2.574), (-1.452, -1.333, 2.574), (-1.5, -1.366, 2.574), (-1.557, -1.377, 2.574), (-1.615, -1.366, 2.574), (-1.663, -1.333, 2.574), (-1.695, -1.285, 2.574), (-1.707, -1.228, 2.574), (-1.695, -1.171, 2.574), (-1.663, -1.123, 2.574), (-1.615, -1.09, 2.574), (-1.535, -1.174, 2.574), (-1.557, -1.17, 2.574), (-1.516, -1.187, 2.574), (-1.504, -1.206, 2.574), (-1.499, -1.228, 2.574), (-1.504, -1.25, 2.574), (-1.516, -1.269, 2.574), (-1.535, -1.282, 2.574), (-1.557, -1.286, 2.574), (-1.58, -1.282, 2.574), (-1.599, -1.269, 2.574), (-1.611, -1.25, 2.574), (-1.616, -1.228, 2.574), (-1.611, -1.206, 2.574), (-1.599, -1.187, 2.574), (-1.58, -1.174, 2.574), (-1.535, -1.174, 2.946), (-1.557, -1.17, 2.946), (-1.516, -1.187, 2.946), (-1.504, -1.206, 2.946), (-1.499, -1.228, 2.946), (-1.504, -1.25, 2.946), (-1.516, -1.269, 2.946), (-1.535, -1.282, 2.946), (-1.557, -1.286, 2.946), (-1.58, -1.282, 2.946), (-1.599, -1.269, 2.946), (-1.611, -1.25, 2.946), (-1.616, -1.228, 2.946), (-1.611, -1.206, 2.946), (-1.599, -1.187, 2.946), (-1.58, -1.174, 2.946), (-1.557, -0.8132, 2.084), (-1.399, -0.8448, 2.084), (-1.264, -0.9347, 2.084), (-1.174, -1.069, 2.084), (-1.143, -1.228, 2.084), (-1.174, -1.387, 2.084), (-1.264, -1.521, 2.084), (-1.399, -1.611, 2.084), (-1.557, -1.643, 2.084), (-1.716, -1.611, 2.084), (-1.851, -1.521, 2.084), (-1.941, -1.387, 2.084), (-1.972, -1.228, 2.084), (-1.941, -1.069, 2.084), (-1.851, -0.9347, 2.084), (-1.716, -0.8448, 2.084), (-1.557, -1.081, 2.084), (-1.501, -1.092, 2.084), (-1.453, -1.124, 2.084), (-1.421, -1.172, 2.084), (-1.41, -1.228, 2.084), (-1.421, -1.284, 2.084), (-1.453, -1.332, 2.084), (-1.501, -1.364, 2.084), (-1.557, -1.375, 2.084), (-1.614, -1.364, 2.084), (-1.662, -1.332, 2.084), (-1.694, -1.284, 2.084), (-1.705, -1.228, 2.084), (-1.694, -1.172, 2.084), (-1.662, -1.124, 2.084), (-1.614, -1.092, 2.084), (-1.557, -1.189, 0.1215), (-1.542, -1.192, 0.1215), (-1.53, -1.2, 0.1215), (-1.521, -1.213, 0.1215), (-1.518, -1.228, 0.1215), (-1.521, -1.243, 0.1215), (-1.53, -1.256, 0.1215), (-1.542, -1.264, 0.1215), (-1.557, -1.267, 0.1215), (-1.573, -1.264, 0.1215), (-1.585, -1.256, 0.1215), (-1.594, -1.243, 0.1215), (-1.597, -1.228, 0.1215), (-1.594, -1.213, 0.1215), (-1.585, -1.2, 0.1215), (-1.573, -1.192, 0.1215), (1.234, -0.8476, 2.613), (1.391, -0.8163, 2.613), (1.1, -0.9368, 2.613), (1.011, -1.07, 2.613), (0.9795, -1.228, 2.613), (1.011, -1.385, 2.613), (1.1, -1.519, 2.613), (1.234, -1.608, 2.613), (1.391, -1.64, 2.613), (1.549, -1.608, 2.613), (1.682, -1.519, 2.613), (1.771, -1.385, 2.613), (1.803, -1.228, 2.613), (1.771, -1.07, 2.613), (1.682, -0.9368, 2.613), (1.549, -0.8476, 2.613), (1.273, -0.9424, 2.613), (1.391, -0.9189, 2.613), (1.173, -1.009, 2.613), (1.106, -1.11, 2.613), (1.082, -1.228, 2.613), (1.106, -1.346, 2.613), (1.173, -1.446, 2.613), (1.273, -1.513, 2.613), (1.391, -1.537, 2.613), (1.509, -1.513, 2.613), (1.61, -1.446, 2.613), (1.677, -1.346, 2.613), (1.7, -1.228, 2.613), (1.677, -1.11, 2.613), (1.61, -1.009, 2.613), (1.509, -0.9424, 2.613), (1.306, -1.022, 2.85), (1.391, -1.005, 2.85), (1.233, -1.07, 2.85), (1.185, -1.142, 2.85), (1.168, -1.228, 2.85), (1.185, -1.313, 2.85), (1.233, -1.386, 2.85), (1.306, -1.434, 2.85), (1.391, -1.451, 2.85), (1.477, -1.434, 2.85), (1.549, -1.386, 2.85), (1.597, -1.313, 2.85), (1.614, -1.228, 2.85), (1.597, -1.142, 2.85), (1.549, -1.07, 2.85), (1.477, -1.022, 2.85), (1.334, -1.09, 2.85), (1.391, -1.079, 2.85), (1.286, -1.123, 2.85), (1.254, -1.171, 2.85), (1.242, -1.228, 2.85), (1.254, -1.285, 2.85), (1.286, -1.333, 2.85), (1.334, -1.366, 2.85), (1.391, -1.377, 2.85), (1.448, -1.366, 2.85), (1.497, -1.333, 2.85), (1.529, -1.285, 2.85), (1.54, -1.228, 2.85), (1.529, -1.171, 2.85), (1.497, -1.123, 2.85), (1.448, -1.09, 2.85), (1.334, -1.09, 2.518), (1.391, -1.079, 2.518), (1.286, -1.123, 2.518), (1.254, -1.171, 2.518), (1.242, -1.228, 2.518), (1.254, -1.285, 2.518), (1.286, -1.333, 2.518), (1.334, -1.366, 2.518), (1.391, -1.377, 2.518), (1.448, -1.366, 2.518), (1.497, -1.333, 2.518), (1.529, -1.285, 2.518), (1.54, -1.228, 2.518), (1.529, -1.171, 2.518), (1.497, -1.123, 2.518), (1.448, -1.09, 2.518), (1.369, -1.174, 2.518), (1.391, -1.17, 2.518), (1.35, -1.187, 2.518), (1.337, -1.206, 2.518), (1.333, -1.228, 2.518), (1.337, -1.25, 2.518), (1.35, -1.269, 2.518), (1.369, -1.282, 2.518), (1.391, -1.286, 2.518), (1.413, -1.282, 2.518), (1.432, -1.269, 2.518), (1.445, -1.25, 2.518), (1.449, -1.228, 2.518), (1.445, -1.206, 2.518), (1.432, -1.187, 2.518), (1.413, -1.174, 2.518), (1.369, -1.174, 2.882), (1.391, -1.17, 2.882), (1.35, -1.187, 2.882), (1.337, -1.206, 2.882), (1.333, -1.228, 2.882), (1.337, -1.25, 2.882), (1.35, -1.269, 2.882), (1.369, -1.282, 2.882), (1.391, -1.286, 2.882), (1.413, -1.282, 2.882), (1.432, -1.269, 2.882), (1.445, -1.25, 2.882), (1.449, -1.228, 2.882), (1.445, -1.206, 2.882), (1.432, -1.187, 2.882), (1.413, -1.174, 2.882), (1.391, -0.8132, 2.039), (1.232, -0.8448, 2.039), (1.098, -0.9347, 2.039), (1.008, -1.069, 2.039), (0.9765, -1.228, 2.039), (1.008, -1.387, 2.039), (1.098, -1.521, 2.039), (1.232, -1.611, 2.039), (1.391, -1.643, 2.039), (1.55, -1.611, 2.039), (1.684, -1.521, 2.039), (1.774, -1.387, 2.039), (1.806, -1.228, 2.039), (1.774, -1.069, 2.039), (1.684, -0.9347, 2.039), (1.55, -0.8448, 2.039), (1.391, -1.081, 2.039), (1.335, -1.092, 2.039), (1.287, -1.124, 2.039), (1.255, -1.172, 2.039), (1.244, -1.228, 2.039), (1.255, -1.284, 2.039), (1.287, -1.332, 2.039), (1.335, -1.364, 2.039), (1.391, -1.375, 2.039), (1.448, -1.364, 2.039), (1.495, -1.332, 2.039), (1.527, -1.284, 2.039), (1.538, -1.228, 2.039), (1.527, -1.172, 2.039), (1.495, -1.124, 2.039), (1.448, -1.092, 2.039), (1.391, -1.189, 0.1189), (1.376, -1.192, 0.1189), (1.363, -1.2, 0.1189), (1.355, -1.213, 0.1189), (1.352, -1.228, 0.1189), (1.355, -1.243, 0.1189), (1.363, -1.256, 0.1189), (1.376, -1.264, 0.1189), (1.391, -1.267, 0.1189), (1.406, -1.264, 0.1189), (1.419, -1.256, 0.1189), (1.428, -1.243, 0.1189), (1.431, -1.228, 0.1189), (1.428, -1.213, 0.1189), (1.419, -1.2, 0.1189), (1.406, -1.192, 0.1189), (-1.4, -0.8476, -2.671), (-1.557, -0.8163, -2.671), (-1.266, -0.9368, -2.671), (-1.177, -1.07, -2.671), (-1.146, -1.228, -2.671), (-1.177, -1.385, -2.671), (-1.266, -1.519, -2.671), (-1.4, -1.608, -2.671), (-1.557, -1.64, -2.671), (-1.715, -1.608, -2.671), (-1.849, -1.519, -2.671), (-1.938, -1.385, -2.671), (-1.969, -1.228, -2.671), (-1.938, -1.07, -2.671), (-1.849, -0.9368, -2.671), (-1.715, -0.8476, -2.671), (-1.439, -0.9424, -2.671), (-1.557, -0.9189, -2.671), (-1.339, -1.009, -2.671), (-1.272, -1.11, -2.671), (-1.248, -1.228, -2.671), (-1.272, -1.346, -2.671), (-1.339, -1.446, -2.671), (-1.439, -1.513, -2.671), (-1.557, -1.537, -2.671), (-1.676, -1.513, -2.671), (-1.776, -1.446, -2.671), (-1.843, -1.346, -2.671), (-1.867, -1.228, -2.671), (-1.843, -1.11, -2.671), (-1.776, -1.009, -2.671), (-1.676, -0.9424, -2.671), (-1.472, -1.022, -2.913), (-1.557, -1.005, -2.913), (-1.4, -1.07, -2.913), (-1.351, -1.142, -2.913), (-1.334, -1.228, -2.913), (-1.351, -1.313, -2.913), (-1.4, -1.386, -2.913), (-1.472, -1.434, -2.913), (-1.557, -1.451, -2.913), (-1.643, -1.434, -2.913), (-1.715, -1.386, -2.913), (-1.764, -1.313, -2.913), (-1.781, -1.228, -2.913), (-1.764, -1.142, -2.913), (-1.715, -1.07, -2.913), (-1.643, -1.022, -2.913), (-1.5, -1.09, -2.913), (-1.557, -1.079, -2.913), (-1.452, -1.123, -2.913), (-1.42, -1.171, -2.913), (-1.408, -1.228, -2.913), (-1.42, -1.285, -2.913), (-1.452, -1.333, -2.913), (-1.5, -1.366, -2.913), (-1.557, -1.377, -2.913), (-1.615, -1.366, -2.913), (-1.663, -1.333, -2.913), (-1.695, -1.285, -2.913), (-1.707, -1.228, -2.913), (-1.695, -1.171, -2.913), (-1.663, -1.123, -2.913), (-1.615, -1.09, -2.913), (-1.5, -1.09, -2.574), (-1.557, -1.079, -2.574), (-1.452, -1.123, -2.574), (-1.42, -1.171, -2.574), (-1.408, -1.228, -2.574), (-1.42, -1.285, -2.574), (-1.452, -1.333, -2.574), (-1.5, -1.366, -2.574), (-1.557, -1.377, -2.574), (-1.615, -1.366, -2.574), (-1.663, -1.333, -2.574), (-1.695, -1.285, -2.574), (-1.707, -1.228, -2.574), (-1.695, -1.171, -2.574), (-1.663, -1.123, -2.574), (-1.615, -1.09, -2.574), (-1.535, -1.174, -2.574), (-1.557, -1.17, -2.574), (-1.516, -1.187, -2.574), (-1.504, -1.206, -2.574), (-1.499, -1.228, -2.574), (-1.504, -1.25, -2.574), (-1.516, -1.269, -2.574), (-1.535, -1.282, -2.574), (-1.557, -1.286, -2.574), (-1.58, -1.282, -2.574), (-1.599, -1.269, -2.574), (-1.611, -1.25, -2.574), (-1.616, -1.228, -2.574), (-1.611, -1.206, -2.574), (-1.599, -1.187, -2.574), (-1.58, -1.174, -2.574), (-1.535, -1.174, -2.946), (-1.557, -1.17, -2.946), (-1.516, -1.187, -2.946), (-1.504, -1.206, -2.946), (-1.499, -1.228, -2.946), (-1.504, -1.25, -2.946), (-1.516, -1.269, -2.946), (-1.535, -1.282, -2.946), (-1.557, -1.286, -2.946), (-1.58, -1.282, -2.946), (-1.599, -1.269, -2.946), (-1.611, -1.25, -2.946), (-1.616, -1.228, -2.946), (-1.611, -1.206, -2.946), (-1.599, -1.187, -2.946), (-1.58, -1.174, -2.946), (-1.557, -0.8132, -2.084), (-1.399, -0.8448, -2.084), (-1.264, -0.9347, -2.084), (-1.174, -1.069, -2.084), (-1.143, -1.228, -2.084), (-1.174, -1.387, -2.084), (-1.264, -1.521, -2.084), (-1.399, -1.611, -2.084), (-1.557, -1.643, -2.084), (-1.716, -1.611, -2.084), (-1.851, -1.521, -2.084), (-1.941, -1.387, -2.084), (-1.972, -1.228, -2.084), (-1.941, -1.069, -2.084), (-1.851, -0.9347, -2.084), (-1.716, -0.8448, -2.084), (-1.557, -1.081, -2.084), (-1.501, -1.092, -2.084), (-1.453, -1.124, -2.084), (-1.421, -1.172, -2.084), (-1.41, -1.228, -2.084), (-1.421, -1.284, -2.084), (-1.453, -1.332, -2.084), (-1.501, -1.364, -2.084), (-1.557, -1.375, -2.084), (-1.614, -1.364, -2.084), (-1.662, -1.332, -2.084), (-1.694, -1.284, -2.084), (-1.705, -1.228, -2.084), (-1.694, -1.172, -2.084), (-1.662, -1.124, -2.084), (-1.614, -1.092, -2.084), (-1.557, -1.189, -0.1215), (-1.542, -1.192, -0.1215), (-1.53, -1.2, -0.1215), (-1.521, -1.213, -0.1215), (-1.518, -1.228, -0.1215), (-1.521, -1.243, -0.1215), (-1.53, -1.256, -0.1215), (-1.542, -1.264, -0.1215), (-1.557, -1.267, -0.1215), (-1.573, -1.264, -0.1215), (-1.585, -1.256, -0.1215), (-1.594, -1.243, -0.1215), (-1.597, -1.228, -0.1215), (-1.594, -1.213, -0.1215), (-1.585, -1.2, -0.1215), (-1.573, -1.192, -0.1215), (1.234, -0.8476, -2.613), (1.391, -0.8163, -2.613), (1.1, -0.9368, -2.613), (1.011, -1.07, -2.613), (0.9795, -1.228, -2.613), (1.011, -1.385, -2.613), (1.1, -1.519, -2.613), (1.234, -1.608, -2.613), (1.391, -1.64, -2.613), (1.549, -1.608, -2.613), (1.682, -1.519, -2.613), (1.771, -1.385, -2.613), (1.803, -1.228, -2.613), (1.771, -1.07, -2.613), (1.682, -0.9368, -2.613), (1.549, -0.8476, -2.613), (1.273, -0.9424, -2.613), (1.391, -0.9189, -2.613), (1.173, -1.009, -2.613), (1.106, -1.11, -2.613), (1.082, -1.228, -2.613), (1.106, -1.346, -2.613), (1.173, -1.446, -2.613), (1.273, -1.513, -2.613), (1.391, -1.537, -2.613), (1.509, -1.513, -2.613), (1.61, -1.446, -2.613), (1.677, -1.346, -2.613), (1.7, -1.228, -2.613), (1.677, -1.11, -2.613), (1.61, -1.009, -2.613), (1.509, -0.9424, -2.613), (1.306, -1.022, -2.85), (1.391, -1.005, -2.85), (1.233, -1.07, -2.85), (1.185, -1.142, -2.85), (1.168, -1.228, -2.85), (1.185, -1.313, -2.85), (1.233, -1.386, -2.85), (1.306, -1.434, -2.85), (1.391, -1.451, -2.85), (1.477, -1.434, -2.85), (1.549, -1.386, -2.85), (1.597, -1.313, -2.85), (1.614, -1.228, -2.85), (1.597, -1.142, -2.85), (1.549, -1.07, -2.85), (1.477, -1.022, -2.85), (1.334, -1.09, -2.85), (1.391, -1.079, -2.85), (1.286, -1.123, -2.85), (1.254, -1.171, -2.85), (1.242, -1.228, -2.85), (1.254, -1.285, -2.85), (1.286, -1.333, -2.85), (1.334, -1.366, -2.85), (1.391, -1.377, -2.85), (1.448, -1.366, -2.85), (1.497, -1.333, -2.85), (1.529, -1.285, -2.85), (1.54, -1.228, -2.85), (1.529, -1.171, -2.85), (1.497, -1.123, -2.85), (1.448, -1.09, -2.85), (1.334, -1.09, -2.518), (1.391, -1.079, -2.518), (1.286, -1.123, -2.518), (1.254, -1.171, -2.518), (1.242, -1.228, -2.518), (1.254, -1.285, -2.518), (1.286, -1.333, -2.518), (1.334, -1.366, -2.518), (1.391, -1.377, -2.518), (1.448, -1.366, -2.518), (1.497, -1.333, -2.518), (1.529, -1.285, -2.518), (1.54, -1.228, -2.518), (1.529, -1.171, -2.518), (1.497, -1.123, -2.518), (1.448, -1.09, -2.518), (1.369, -1.174, -2.518), (1.391, -1.17, -2.518), (1.35, -1.187, -2.518), (1.337, -1.206, -2.518), (1.333, -1.228, -2.518), (1.337, -1.25, -2.518), (1.35, -1.269, -2.518), (1.369, -1.282, -2.518), (1.391, -1.286, -2.518), (1.413, -1.282, -2.518), (1.432, -1.269, -2.518), (1.445, -1.25, -2.518), (1.449, -1.228, -2.518), (1.445, -1.206, -2.518), (1.432, -1.187, -2.518), (1.413, -1.174, -2.518), (1.369, -1.174, -2.882), (1.391, -1.17, -2.882), (1.35, -1.187, -2.882), (1.337, -1.206, -2.882), (1.333, -1.228, -2.882), (1.337, -1.25, -2.882), (1.35, -1.269, -2.882), (1.369, -1.282, -2.882), (1.391, -1.286, -2.882), (1.413, -1.282, -2.882), (1.432, -1.269, -2.882), (1.445, -1.25, -2.882), (1.449, -1.228, -2.882), (1.445, -1.206, -2.882), (1.432, -1.187, -2.882), (1.413, -1.174, -2.882), (1.391, -0.8132, -2.039), (1.232, -0.8448, -2.039), (1.098, -0.9347, -2.039), (1.008, -1.069, -2.039), (0.9765, -1.228, -2.039), (1.008, -1.387, -2.039), (1.098, -1.521, -2.039), (1.232, -1.611, -2.039), (1.391, -1.643, -2.039), (1.55, -1.611, -2.039), (1.684, -1.521, -2.039), (1.774, -1.387, -2.039), (1.806, -1.228, -2.039), (1.774, -1.069, -2.039), (1.684, -0.9347, -2.039), (1.55, -0.8448, -2.039), (1.391, -1.081, -2.039), (1.335, -1.092, -2.039), (1.287, -1.124, -2.039), (1.255, -1.172, -2.039), (1.244, -1.228, -2.039), (1.255, -1.284, -2.039), (1.287, -1.332, -2.039), (1.335, -1.364, -2.039), (1.391, -1.375, -2.039), (1.448, -1.364, -2.039), (1.495, -1.332, -2.039), (1.527, -1.284, -2.039), (1.538, -1.228, -2.039), (1.527, -1.172, -2.039), (1.495, -1.124, -2.039), (1.448, -1.092, -2.039), (1.391, -1.189, -0.1189), (1.376, -1.192, -0.1189), (1.363, -1.2, -0.1189), (1.355, -1.213, -0.1189), (1.352, -1.228, -0.1189), (1.355, -1.243, -0.1189), (1.363, -1.256, -0.1189), (1.376, -1.264, -0.1189), (1.391, -1.267, -0.1189), (1.406, -1.264, -0.1189), (1.419, -1.256, -0.1189), (1.428, -1.243, -0.1189), (1.431, -1.228, -0.1189), (1.428, -1.213, -0.1189), (1.419, -1.2, -0.1189), (1.406, -1.192, -0.1189)], [], [(2, 0, 16, 18), (23, 22, 38, 39), (10, 9, 25, 26), (3, 2, 18, 19), (11, 10, 26, 27), (4, 3, 19, 20), (12, 11, 27, 28), (5, 4, 20, 21), (13, 12, 28, 29), (6, 5, 21, 22), (14, 13, 29, 30), (7, 6, 22, 23), (15, 14, 30, 31), (8, 7, 23, 24), (0, 1, 17, 16), (1, 15, 31, 17), (9, 8, 24, 25), (44, 43, 59, 60), (31, 30, 46, 47), (24, 23, 39, 40), (16, 17, 33, 32), (17, 31, 47, 33), (25, 24, 40, 41), (18, 16, 32, 34), (26, 25, 41, 42), (19, 18, 34, 35), (27, 26, 42, 43), (20, 19, 35, 36), (28, 27, 43, 44), (21, 20, 36, 37), (29, 28, 44, 45), (22, 21, 37, 38), (30, 29, 45, 46), (50, 48, 64, 66), (37, 36, 52, 53), (45, 44, 60, 61), (38, 37, 53, 54), (46, 45, 61, 62), (39, 38, 54, 55), (47, 46, 62, 63), (40, 39, 55, 56), (32, 33, 49, 48), (33, 47, 63, 49), (41, 40, 56, 57), (34, 32, 48, 50), (42, 41, 57, 58), (35, 34, 50, 51), (43, 42, 58, 59), (36, 35, 51, 52), (71, 70, 86, 87), (58, 57, 73, 74), (51, 50, 66, 67), (59, 58, 74, 75), (52, 51, 67, 68), (60, 59, 75, 76), (53, 52, 68, 69), (61, 60, 76, 77), (54, 53, 69, 70), (62, 61, 77, 78), (55, 54, 70, 71), (63, 62, 78, 79), (56, 55, 71, 72), (48, 49, 65, 64), (49, 63, 79, 65), (57, 56, 72, 73), (92, 91, 107, 108), (79, 78, 94, 95), (72, 71, 87, 88), (64, 65, 81, 80), (65, 79, 95, 81), (73, 72, 88, 89), (66, 64, 80, 82), (74, 73, 89, 90), (67, 66, 82, 83), (75, 74, 90, 91), (68, 67, 83, 84), (76, 75, 91, 92), (69, 68, 84, 85), (77, 76, 92, 93), (70, 69, 85, 86), (78, 77, 93, 94), (96, 97, 111, 110, 109, 108, 107, 106, 105, 104, 103, 102, 101, 100, 99, 98), (85, 84, 100, 101), (93, 92, 108, 109), (86, 85, 101, 102), (94, 93, 109, 110), (87, 86, 102, 103), (95, 94, 110, 111), (88, 87, 103, 104), (80, 81, 97, 96), (81, 95, 111, 97), (89, 88, 104, 105), (82, 80, 96, 98), (90, 89, 105, 106), (83, 82, 98, 99), (91, 90, 106, 107), (84, 83, 99, 100), (116, 117, 133, 132), (137, 138, 154, 153), (124, 125, 141, 140), (117, 118, 134, 133), (125, 126, 142, 141), (118, 119, 135, 134), (126, 127, 143, 142), (119, 120, 136, 135), (112, 113, 129, 128), (127, 112, 128, 143), (120, 121, 137, 136), (113, 114, 130, 129), (121, 122, 138, 137), (114, 115, 131, 130), (122, 123, 139, 138), (115, 116, 132, 131), (123, 124, 140, 139), (144, 145, 146, 147, 148, 149, 150, 151, 152, 153, 154, 155, 156, 157, 158, 159), (130, 131, 147, 146), (138, 139, 155, 154), (131, 132, 148, 147), (139, 140, 156, 155), (132, 133, 149, 148), (140, 141, 157, 156), (133, 134, 150, 149), (141, 142, 158, 157), (134, 135, 151, 150), (142, 143, 159, 158), (135, 136, 152, 151), (128, 129, 145, 144), (143, 128, 144, 159), (136, 137, 153, 152), (129, 130, 146, 145), (162, 178, 176, 160), (183, 199, 198, 182), (170, 186, 185, 169), (163, 179, 178, 162), (171, 187, 186, 170), (164, 180, 179, 163), (172, 188, 187, 171), (165, 181, 180, 164), (173, 189, 188, 172), (166, 182, 181, 165), (174, 190, 189, 173), (167, 183, 182, 166), (175, 191, 190, 174), (168, 184, 183, 167), (160, 176, 177, 161), (161, 177, 191, 175), (169, 185, 184, 168), (204, 220, 219, 203), (191, 207, 206, 190), (184, 200, 199, 183), (176, 192, 193, 177), (177, 193, 207, 191), (185, 201, 200, 184), (178, 194, 192, 176), (186, 202, 201, 185), (179, 195, 194, 178), (187, 203, 202, 186), (180, 196, 195, 179), (188, 204, 203, 187), (181, 197, 196, 180), (189, 205, 204, 188), (182, 198, 197, 181), (190, 206, 205, 189), (210, 226, 224, 208), (197, 213, 212, 196), (205, 221, 220, 204), (198, 214, 213, 197), (206, 222, 221, 205), (199, 215, 214, 198), (207, 223, 222, 206), (200, 216, 215, 199), (192, 208, 209, 193), (193, 209, 223, 207), (201, 217, 216, 200), (194, 210, 208, 192), (202, 218, 217, 201), (195, 211, 210, 194), (203, 219, 218, 202), (196, 212, 211, 195), (231, 247, 246, 230), (218, 234, 233, 217), (211, 227, 226, 210), (219, 235, 234, 218), (212, 228, 227, 211), (220, 236, 235, 219), (213, 229, 228, 212), (221, 237, 236, 220), (214, 230, 229, 213), (222, 238, 237, 221), (215, 231, 230, 214), (223, 239, 238, 222), (216, 232, 231, 215), (208, 224, 225, 209), (209, 225, 239, 223), (217, 233, 232, 216), (252, 268, 267, 251), (239, 255, 254, 238), (232, 248, 247, 231), (224, 240, 241, 225), (225, 241, 255, 239), (233, 249, 248, 232), (226, 242, 240, 224), (234, 250, 249, 233), (227, 243, 242, 226), (235, 251, 250, 234), (228, 244, 243, 227), (236, 252, 251, 235), (229, 245, 244, 228), (237, 253, 252, 236), (230, 246, 245, 229), (238, 254, 253, 237), (256, 258, 259, 260, 261, 262, 263, 264, 265, 266, 267, 268, 269, 270, 271, 257), (245, 261, 260, 244), (253, 269, 268, 252), (246, 262, 261, 245), (254, 270, 269, 253), (247, 263, 262, 246), (255, 271, 270, 254), (248, 264, 263, 247), (240, 256, 257, 241), (241, 257, 271, 255), (249, 265, 264, 248), (242, 258, 256, 240), (250, 266, 265, 249), (243, 259, 258, 242), (251, 267, 266, 250), (244, 260, 259, 243), (276, 292, 293, 277), (297, 313, 314, 298), (284, 300, 301, 285), (277, 293, 294, 278), (285, 301, 302, 286), (278, 294, 295, 279), (286, 302, 303, 287), (279, 295, 296, 280), (272, 288, 289, 273), (287, 303, 288, 272), (280, 296, 297, 281), (273, 289, 290, 274), (281, 297, 298, 282), (274, 290, 291, 275), (282, 298, 299, 283), (275, 291, 292, 276), (283, 299, 300, 284), (304, 319, 318, 317, 316, 315, 314, 313, 312, 311, 310, 309, 308, 307, 306, 305), (290, 306, 307, 291), (298, 314, 315, 299), (291, 307, 308, 292), (299, 315, 316, 300), (292, 308, 309, 293), (300, 316, 317, 301), (293, 309, 310, 294), (301, 317, 318, 302), (294, 310, 311, 295), (302, 318, 319, 303), (295, 311, 312, 296), (288, 304, 305, 289), (303, 319, 304, 288), (296, 312, 313, 297), (289, 305, 306, 290), (322, 338, 336, 320), (343, 359, 358, 342), (330, 346, 345, 329), (323, 339, 338, 322), (331, 347, 346, 330), (324, 340, 339, 323), (332, 348, 347, 331), (325, 341, 340, 324), (333, 349, 348, 332), (326, 342, 341, 325), (334, 350, 349, 333), (327, 343, 342, 326), (335, 351, 350, 334), (328, 344, 343, 327), (320, 336, 337, 321), (321, 337, 351, 335), (329, 345, 344, 328), (364, 380, 379, 363), (351, 367, 366, 350), (344, 360, 359, 343), (336, 352, 353, 337), (337, 353, 367, 351), (345, 361, 360, 344), (338, 354, 352, 336), (346, 362, 361, 345), (339, 355, 354, 338), (347, 363, 362, 346), (340, 356, 355, 339), (348, 364, 363, 347), (341, 357, 356, 340), (349, 365, 364, 348), (342, 358, 357, 341), (350, 366, 365, 349), (370, 386, 384, 368), (357, 373, 372, 356), (365, 381, 380, 364), (358, 374, 373, 357), (366, 382, 381, 365), (359, 375, 374, 358), (367, 383, 382, 366), (360, 376, 375, 359), (352, 368, 369, 353), (353, 369, 383, 367), (361, 377, 376, 360), (354, 370, 368, 352), (362, 378, 377, 361), (355, 371, 370, 354), (363, 379, 378, 362), (356, 372, 371, 355), (391, 407, 406, 390), (378, 394, 393, 377), (371, 387, 386, 370), (379, 395, 394, 378), (372, 388, 387, 371), (380, 396, 395, 379), (373, 389, 388, 372), (381, 397, 396, 380), (374, 390, 389, 373), (382, 398, 397, 381), (375, 391, 390, 374), (383, 399, 398, 382), (376, 392, 391, 375), (368, 384, 385, 369), (369, 385, 399, 383), (377, 393, 392, 376), (412, 428, 427, 411), (399, 415, 414, 398), (392, 408, 407, 391), (384, 400, 401, 385), (385, 401, 415, 399), (393, 409, 408, 392), (386, 402, 400, 384), (394, 410, 409, 393), (387, 403, 402, 386), (395, 411, 410, 394), (388, 404, 403, 387), (396, 412, 411, 395), (389, 405, 404, 388), (397, 413, 412, 396), (390, 406, 405, 389), (398, 414, 413, 397), (416, 418, 419, 420, 421, 422, 423, 424, 425, 426, 427, 428, 429, 430, 431, 417), (405, 421, 420, 404), (413, 429, 428, 412), (406, 422, 421, 405), (414, 430, 429, 413), (407, 423, 422, 406), (415, 431, 430, 414), (408, 424, 423, 407), (400, 416, 417, 401), (401, 417, 431, 415), (409, 425, 424, 408), (402, 418, 416, 400), (410, 426, 425, 409), (403, 419, 418, 402), (411, 427, 426, 410), (404, 420, 419, 403), (436, 452, 453, 437), (457, 473, 474, 458), (444, 460, 461, 445), (437, 453, 454, 438), (445, 461, 462, 446), (438, 454, 455, 439), (446, 462, 463, 447), (439, 455, 456, 440), (432, 448, 449, 433), (447, 463, 448, 432), (440, 456, 457, 441), (433, 449, 450, 434), (441, 457, 458, 442), (434, 450, 451, 435), (442, 458, 459, 443), (435, 451, 452, 436), (443, 459, 460, 444), (464, 479, 478, 477, 476, 475, 474, 473, 472, 471, 470, 469, 468, 467, 466, 465), (450, 466, 467, 451), (458, 474, 475, 459), (451, 467, 468, 452), (459, 475, 476, 460), (452, 468, 469, 453), (460, 476, 477, 461), (453, 469, 470, 454), (461, 477, 478, 462), (454, 470, 471, 455), (462, 478, 479, 463), (455, 471, 472, 456), (448, 464, 465, 449), (463, 479, 464, 448), (456, 472, 473, 457), (449, 465, 466, 450), (482, 480, 496, 498), (503, 502, 518, 519), (490, 489, 505, 506), (483, 482, 498, 499), (491, 490, 506, 507), (484, 483, 499, 500), (492, 491, 507, 508), (485, 484, 500, 501), (493, 492, 508, 509), (486, 485, 501, 502), (494, 493, 509, 510), (487, 486, 502, 503), (495, 494, 510, 511), (488, 487, 503, 504), (480, 481, 497, 496), (481, 495, 511, 497), (489, 488, 504, 505), (524, 523, 539, 540), (511, 510, 526, 527), (504, 503, 519, 520), (496, 497, 513, 512), (497, 511, 527, 513), (505, 504, 520, 521), (498, 496, 512, 514), (506, 505, 521, 522), (499, 498, 514, 515), (507, 506, 522, 523), (500, 499, 515, 516), (508, 507, 523, 524), (501, 500, 516, 517), (509, 508, 524, 525), (502, 501, 517, 518), (510, 509, 525, 526), (530, 528, 544, 546), (517, 516, 532, 533), (525, 524, 540, 541), (518, 517, 533, 534), (526, 525, 541, 542), (519, 518, 534, 535), (527, 526, 542, 543), (520, 519, 535, 536), (512, 513, 529, 528), (513, 527, 543, 529), (521, 520, 536, 537), (514, 512, 528, 530), (522, 521, 537, 538), (515, 514, 530, 531), (523, 522, 538, 539), (516, 515, 531, 532), (551, 550, 566, 567), (538, 537, 553, 554), (531, 530, 546, 547), (539, 538, 554, 555), (532, 531, 547, 548), (540, 539, 555, 556), (533, 532, 548, 549), (541, 540, 556, 557), (534, 533, 549, 550), (542, 541, 557, 558), (535, 534, 550, 551), (543, 542, 558, 559), (536, 535, 551, 552), (528, 529, 545, 544), (529, 543, 559, 545), (537, 536, 552, 553), (572, 571, 587, 588), (559, 558, 574, 575), (552, 551, 567, 568), (544, 545, 561, 560), (545, 559, 575, 561), (553, 552, 568, 569), (546, 544, 560, 562), (554, 553, 569, 570), (547, 546, 562, 563), (555, 554, 570, 571), (548, 547, 563, 564), (556, 555, 571, 572), (549, 548, 564, 565), (557, 556, 572, 573), (550, 549, 565, 566), (558, 557, 573, 574), (576, 577, 591, 590, 589, 588, 587, 586, 585, 584, 583, 582, 581, 580, 579, 578), (565, 564, 580, 581), (573, 572, 588, 589), (566, 565, 581, 582), (574, 573, 589, 590), (567, 566, 582, 583), (575, 574, 590, 591), (568, 567, 583, 584), (560, 561, 577, 576), (561, 575, 591, 577), (569, 568, 584, 585), (562, 560, 576, 578), (570, 569, 585, 586), (563, 562, 578, 579), (571, 570, 586, 587), (564, 563, 579, 580), (596, 597, 613, 612), (617, 618, 634, 633), (604, 605, 621, 620), (597, 598, 614, 613), (605, 606, 622, 621), (598, 599, 615, 614), (606, 607, 623, 622), (599, 600, 616, 615), (592, 593, 609, 608), (607, 592, 608, 623), (600, 601, 617, 616), (593, 594, 610, 609), (601, 602, 618, 617), (594, 595, 611, 610), (602, 603, 619, 618), (595, 596, 612, 611), (603, 604, 620, 619), (624, 625, 626, 627, 628, 629, 630, 631, 632, 633, 634, 635, 636, 637, 638, 639), (610, 611, 627, 626), (618, 619, 635, 634), (611, 612, 628, 627), (619, 620, 636, 635), (612, 613, 629, 628), (620, 621, 637, 636), (613, 614, 630, 629), (621, 622, 638, 637), (614, 615, 631, 630), (622, 623, 639, 638), (615, 616, 632, 631), (608, 609, 625, 624), (623, 608, 624, 639), (616, 617, 633, 632), (609, 610, 626, 625)])
me_cylinder_001.use_remesh_preserve_volume = False
me_cylinder_001.use_remesh_preserve_attributes = False
me_cylinder_001.use_mirror_vertex_groups = False
me_cylinder_001.update()
me_cube_004 = bpy.data.meshes.new('Cube.004')
me_cube_004.from_pydata([(0.8, -0.8837, -0.2919), (-0.8, -0.8837, -0.2919), (0.9463, -0.7475, 0.7372), (-0.3642, -0.7475, 0.9493), (0.8, 0.8837, -0.2919), (-0.8, 0.8837, -0.2919), (0.9463, 0.7475, 0.7372), (-0.3642, 0.7475, 0.9493), (0.8837, 0.8, -0.2919), (0.8837, -0.8, -0.2919), (1.029, 0.6638, 0.7238), (1.029, -0.6638, 0.7238), (-0.8837, -0.8, -0.2919), (-0.8837, 0.8, -0.2919), (-0.4468, -0.6638, 0.9627), (-0.4468, 0.6638, 0.9627), (-5.96e-08, -0.8837, -0.2919), (0.9227, -0.8156, 0.1647), (-0.5223, -0.8156, 0.3986), (0.2911, -0.7475, 0.8433), (1.788e-07, 0.8837, -0.2919), (0.9227, 0.8156, 0.1647), (-0.5223, 0.8156, 0.3986), (0.2911, 0.7475, 0.8433), (0.8837, -5.96e-08, -0.2919), (1.005, 0.7319, 0.1514), (1.005, -0.7319, 0.1514), (1.029, -4.768e-07, 0.7238), (-0.8837, 2.384e-07, -0.2919), (-0.605, -0.7319, 0.412), (-0.605, 0.7319, 0.412), (-0.4468, 1.788e-07, 0.9627), (-0.605, 1.788e-07, 0.412), (1.005, -2.98e-07, 0.1514), (0.2002, 0.8156, 0.2817), (0.2002, -0.8156, 0.2817)], [], [(35, 19, 3, 18), (34, 20, 5, 22), (33, 27, 11, 26), (32, 31, 15, 30), (28, 32, 30, 13), (12, 29, 32, 28), (29, 14, 31, 32), (24, 33, 26, 9), (8, 25, 33, 24), (25, 10, 27, 33), (23, 34, 22, 7), (6, 21, 34, 23), (21, 4, 20, 34), (16, 35, 18, 1), (0, 17, 35, 16), (17, 2, 19, 35)])
me_cube_004.materials.append(mat_material)
me_cube_004.use_remesh_preserve_volume = False
me_cube_004.use_remesh_preserve_attributes = False
me_cube_004.use_mirror_vertex_groups = False
me_cube_004.update()
me_cube_003 = bpy.data.meshes.new('Cube.003')
me_cube_003.from_pydata([(-1.0, 1.0, -1.327), (-1.0, -1.0, -1.327), (-1.0, 1.0, -0.8745), (-1.0, -1.0, -0.8745), (-1.0, -1.1, -1.327), (-1.0, -1.1, -0.8745), (-1.0, 1.1, -1.327), (-1.0, 1.1, -0.8745), (1.0, 1.0, -1.327), (1.0, -1.0, -1.327), (1.0, 1.0, -0.8745), (1.0, -1.0, -0.8745), (1.0, 1.1, -0.8745), (1.0, 1.1, -1.327), (1.0, -1.1, -0.8745), (1.0, -1.1, -1.327), (1.0, 1.0, -1.327), (1.0, -1.0, -1.327), (-1.0, 1.0, -1.327), (-1.0, -1.0, -1.327), (1.308, 1.0, -0.9474), (1.308, -1.0, -0.9474), (1.669, 1.0, -0.9474), (1.669, -1.0, -0.9474), (1.882, 1.0, -1.327), (1.882, -1.0, -1.327), (-1.375, -1.0, -0.917), (-1.375, 1.0, -0.917), (-1.802, -1.0, -0.917), (-1.802, 1.0, -0.917), (-2.21, -1.0, -1.327), (-2.21, 1.0, -1.327), (1.0, 1.0, -0.8745), (-1.0, 1.0, -0.8745), (1.0, -1.0, -0.8745), (-1.0, -1.0, -0.8745), (1.417, 1.0, -0.6848), (1.417, -1.0, -0.6848), (1.103, 1.0, -1.137), (1.103, -1.0, -1.137), (1.558, 1.0, -0.6848), (1.558, -1.0, -0.6848), (1.482, -1.0, -0.9474), (1.482, 1.0, -0.9474), (1.882, 1.0, -0.8745), (1.882, -1.0, -0.8745), (1.799, 1.0, -1.137), (1.799, -1.0, -1.137), (-1.375, 1.0, -0.6696), (-1.375, -1.0, -0.6696), (-1.187, -1.0, -1.122), (-1.187, 1.0, -1.122), (-1.802, 1.0, -0.6696), (-1.802, -1.0, -0.6696), (-1.588, -1.0, -0.917), (-1.588, 1.0, -0.917), (-2.21, 1.0, -0.8745), (-2.21, -1.0, -0.8745), (-2.006, 1.0, -1.122), (-2.006, -1.0, -1.122), (-2.006, -1.0, -0.7721), (-1.588, -1.0, -0.6696), (-1.588, 1.0, -0.6696), (-2.006, 1.0, -0.7721), (-1.187, 1.0, -0.7721), (1.72, -1.0, -0.7797), (1.485, 1.0, -0.6848), (1.72, 1.0, -0.7797), (1.208, 1.0, -0.7797), (1.208, -1.0, -0.7797), (1.485, -1.0, -0.6848), (-1.187, -1.0, -0.7721), (-1.187, -1.1, -1.122), (-1.0, -1.1, -1.327), (-1.588, -1.1, -0.917), (-1.802, -1.1, -0.917), (-2.006, -1.1, -1.122), (-1.0, -1.1, -0.8745), (-1.375, -1.1, -0.917), (-1.375, -1.1, -0.6696), (-1.802, -1.1, -0.6696), (-2.21, -1.1, -1.327), (-2.21, -1.1, -0.8745), (-2.006, -1.1, -0.7721), (-1.588, -1.1, -0.6696), (-1.187, -1.1, -0.7721), (1.0, 1.1, -0.8745), (1.0, 1.1, -1.327), (1.417, 1.1, -0.6848), (1.308, 1.1, -0.9474), (1.103, 1.1, -1.137), (1.558, 1.1, -0.6848), (1.669, 1.1, -0.9474), (1.482, 1.1, -0.9474), (1.882, 1.1, -0.8745), (1.882, 1.1, -1.327), (1.799, 1.1, -1.137), (-1.187, 1.1, -1.122), (-1.375, 1.1, -0.917), (-1.588, 1.1, -0.917), (-2.006, 1.1, -1.122), (-2.21, 1.1, -1.327), (-1.0, 1.1, -1.327), (-1.0, 1.1, -0.8745), (-1.375, 1.1, -0.6696), (-1.802, 1.1, -0.917), (-1.802, 1.1, -0.6696), (-2.21, 1.1, -0.8745), (-1.588, 1.1, -0.6696), (-2.006, 1.1, -0.7721), (-1.187, 1.1, -0.7721), (1.485, 1.1, -0.6848), (1.72, 1.1, -0.7797), (1.208, 1.1, -0.7797), (1.0, -1.1, -0.8745), (1.0, -1.1, -1.327), (1.417, -1.1, -0.6848), (1.308, -1.1, -0.9474), (1.103, -1.1, -1.137), (1.558, -1.1, -0.6848), (1.669, -1.1, -0.9474), (1.482, -1.1, -0.9474), (1.882, -1.1, -0.8745), (1.882, -1.1, -1.327), (1.799, -1.1, -1.137), (1.72, -1.1, -0.7797), (1.208, -1.1, -0.7797), (1.485, -1.1, -0.6848)], [], [(1, 3, 5, 4), (2, 0, 6, 7), (11, 9, 15, 14), (8, 10, 12, 13), (65, 41, 119, 125), (17, 39, 118, 115), (56, 63, 109, 107), (66, 40, 91, 111), (31, 56, 107, 101), (50, 19, 73, 72), (49, 61, 84, 79), (28, 54, 74, 75), (61, 53, 80, 84), (64, 33, 103, 110), (32, 68, 113, 86), (44, 24, 95, 94), (42, 23, 120, 121), (20, 38, 90, 89), (48, 64, 110, 104), (68, 36, 88, 113), (58, 31, 101, 100), (43, 20, 89, 93), (51, 27, 98, 97), (45, 65, 125, 122), (25, 45, 122, 123), (30, 59, 76, 81), (59, 28, 75, 76), (76, 83, 82, 81), (75, 80, 83, 76), (74, 84, 80, 75), (78, 79, 84, 74), (72, 85, 79, 78), (73, 77, 85, 72), (57, 30, 81, 82), (54, 26, 78, 74), (26, 50, 72, 78), (71, 49, 79, 85), (60, 57, 82, 83), (35, 71, 85, 77), (53, 60, 83, 80), (110, 97, 98, 104), (109, 100, 101, 107), (108, 99, 105, 106), (104, 98, 99, 108), (106, 105, 100, 109), (103, 102, 97, 110), (93, 111, 91, 92), (89, 88, 111, 93), (96, 112, 94, 95), (92, 91, 112, 96), (90, 113, 88, 89), (87, 86, 113, 90), (36, 66, 111, 88), (18, 51, 97, 102), (63, 52, 106, 109), (29, 58, 100, 105), (38, 16, 87, 90), (46, 22, 92, 96), (27, 55, 99, 98), (24, 46, 96, 95), (67, 44, 94, 112), (55, 29, 105, 99), (22, 43, 93, 92), (40, 67, 112, 91), (52, 62, 108, 106), (62, 48, 104, 108), (127, 121, 120, 119), (126, 118, 117, 116), (125, 124, 123, 122), (119, 120, 124, 125), (114, 115, 118, 126), (116, 117, 121, 127), (21, 42, 121, 117), (39, 21, 117, 118), (37, 69, 126, 116), (41, 70, 127, 119), (69, 34, 114, 126), (47, 25, 123, 124), (70, 37, 116, 127), (23, 47, 124, 120)])
me_cube_003.materials.append(mat_material)
me_cube_003.use_remesh_preserve_volume = False
me_cube_003.use_remesh_preserve_attributes = False
me_cube_003.use_mirror_vertex_groups = False
me_cube_003.update()
me_cube_002 = bpy.data.meshes.new('Cube.002')
me_cube_002.from_pydata([(1.882, 1.0, -0.8427), (1.882, -1.0, -0.8427), (1.882, 1.0, -1.25), (1.882, -1.0, -1.25), (2.092, 1.0, -0.8427), (2.092, -1.0, -0.8427), (2.092, 1.0, -1.25), (2.092, -1.0, -1.25), (1.882, 0.0, -0.8427), (1.882, 0.0, -1.25), (1.882, 1.0, -1.046), (1.882, -1.0, -1.046), (2.092, 0.0, -0.8427), (2.092, 0.0, -1.25), (2.092, 1.0, -1.046), (2.092, -1.0, -1.046), (1.987, -1.0, -1.25), (1.987, -1.0, -0.8427), (1.987, 1.0, -1.25), (1.987, 1.0, -0.8427), (1.987, 0.0, -0.8427), (1.987, 1.0, -1.046), (1.987, 0.0, -1.25), (2.092, 0.0, -1.046), (1.987, -1.0, -1.046)], [], [(24, 16, 7, 15), (23, 15, 7, 13), (22, 18, 6, 13), (21, 19, 4, 14), (20, 17, 5, 12), (19, 20, 12, 4), (0, 8, 20, 19), (8, 1, 17, 20), (18, 21, 14, 6), (2, 10, 21, 18), (10, 0, 19, 21), (16, 22, 13, 7), (3, 9, 22, 16), (9, 2, 18, 22), (14, 23, 13, 6), (4, 12, 23, 14), (12, 5, 15, 23), (17, 24, 15, 5), (1, 11, 24, 17), (11, 3, 16, 24)])
me_cube_002.materials.append(mat_material)
me_cube_002.use_remesh_preserve_volume = False
me_cube_002.use_remesh_preserve_attributes = False
me_cube_002.use_mirror_vertex_groups = False
me_cube_002.update()
me_cube_001 = bpy.data.meshes.new('Cube.001')
me_cube_001.from_pydata([(-2.21, -0.9109, -0.8739), (-2.21, 0.9109, -0.8739), (-2.21, -0.9109, -1.238), (-2.21, 0.9109, -1.238), (-2.348, -0.9109, -0.8739), (-2.348, 0.9109, -0.8739), (-2.348, -0.9109, -1.238), (-2.348, 0.9109, -1.238), (-2.21, 5.96e-07, -0.8739), (-2.21, 5.96e-07, -1.238), (-2.21, 0.9109, -1.056), (-2.21, -0.9109, -1.056), (-2.348, 6.557e-07, -0.8739), (-2.348, 6.557e-07, -1.238), (-2.348, 0.9109, -1.056), (-2.348, -0.9109, -1.056), (-2.279, 0.9109, -1.238), (-2.279, 0.9109, -0.8739), (-2.279, -0.9109, -0.8739), (-2.279, -0.9109, -1.238), (-2.279, 6.258e-07, -1.238), (-2.279, -0.9109, -1.056), (-2.279, 6.258e-07, -0.8739), (-2.348, 6.557e-07, -1.056), (-2.279, 0.9109, -1.056)], [], [(24, 16, 7, 14), (23, 14, 7, 13), (22, 17, 5, 12), (21, 18, 4, 15), (20, 19, 6, 13), (16, 20, 13, 7), (3, 9, 20, 16), (9, 2, 19, 20), (19, 21, 15, 6), (2, 11, 21, 19), (11, 0, 18, 21), (18, 22, 12, 4), (0, 8, 22, 18), (8, 1, 17, 22), (15, 23, 13, 6), (4, 12, 23, 15), (12, 5, 14, 23), (17, 24, 14, 5), (1, 10, 24, 17), (10, 3, 16, 24)])
me_cube_001.materials.append(mat_material)
me_cube_001.use_remesh_preserve_volume = False
me_cube_001.use_remesh_preserve_attributes = False
me_cube_001.use_mirror_vertex_groups = False
me_cube_001.update()
me_cube = bpy.data.meshes.new('Cube')
me_cube.from_pydata([(1.0, 1.0, -0.4222), (1.0, -1.0, -0.4222), (-1.0, -1.0, -0.4222), (-1.0, 1.0, -0.4222), (1.135, 0.8298, 0.8628), (1.135, -0.8298, 0.8628), (-0.5034, -0.8298, 1.128), (-0.5034, 0.8298, 1.128), (1.0, 1.0, -1.327), (1.0, -1.0, -1.327), (-1.0, 1.0, -1.327), (-1.0, -1.0, -1.327), (1.417, 1.0, -0.4222), (1.417, -1.0, -0.4222), (1.308, 1.0, -0.9474), (1.308, -1.0, -0.9474), (1.558, 1.0, -0.4222), (1.558, -1.0, -0.4222), (1.669, 1.0, -0.9474), (1.669, -1.0, -0.9474), (1.882, 1.0, -0.4222), (1.882, -1.0, -0.4222), (1.882, 1.0, -1.327), (1.882, -1.0, -1.327), (-1.375, -1.0, -0.4222), (-1.375, 1.0, -0.4222), (-1.375, -1.0, -0.917), (-1.375, 1.0, -0.917), (-1.802, -1.0, -0.4222), (-1.802, 1.0, -0.4222), (-1.802, -1.0, -0.917), (-1.802, 1.0, -0.917), (-2.21, -1.0, -0.4222), (-2.21, 1.0, -0.4222), (-2.21, -1.0, -1.327), (-2.21, 1.0, -1.327), (-2.21, -0.9109, -0.8739), (-2.21, 0.9109, -0.8739), (-2.21, -0.9109, -1.238), (-2.21, 0.9109, -1.238), (1.882, 1.0, -0.8427), (1.882, -1.0, -0.8427), (1.882, 1.0, -1.25), (1.882, -1.0, -1.25), (0.8, -0.983, -0.28), (-0.8, -0.983, -0.28), (0.9482, -0.8468, 0.7489), (-0.3623, -0.8468, 0.9611), (0.8, -0.8837, -0.2919), (-0.8, -0.8837, -0.2919), (0.9463, -0.7475, 0.7372), (-0.3642, -0.7475, 0.9493), (0.8, 0.983, -0.28), (-0.8, 0.983, -0.28), (0.9482, 0.8468, 0.7489), (-0.3623, 0.8468, 0.9611), (0.8, 0.8837, -0.2919), (-0.8, 0.8837, -0.2919), (0.9463, 0.7475, 0.7372), (-0.3642, 0.7475, 0.9493), (0.983, 0.8, -0.28), (0.983, -0.8, -0.28), (1.129, 0.6638, 0.7197), (1.129, -0.6638, 0.7197), (0.8837, 0.8, -0.2919), (0.8837, -0.8, -0.2919), (1.029, 0.6638, 0.7238), (1.029, -0.6638, 0.7238), (-0.983, -0.8, -0.28), (-0.983, 0.8, -0.28), (-0.543, -0.6638, 0.9903), (-0.543, 0.6638, 0.9903), (-0.8837, -0.8, -0.2919), (-0.8837, 0.8, -0.2919), (-0.4468, -0.6638, 0.9627), (-0.4468, 0.6638, 0.9627), (1.0, -5.96e-08, -0.4222), (1.788e-07, 1.0, -0.4222), (1.105, 0.9149, 0.1472), (0.0, -1.0, -0.4222), (1.105, -0.9149, 0.1472), (-1.0, 2.98e-07, -0.4222), (-0.7011, -0.9149, 0.4396), (-0.7011, 0.9149, 0.4396), (1.135, -5.364e-07, 0.8628), (0.3157, 0.8298, 0.9954), (0.3157, -0.8298, 0.9954), (-0.5034, 1.192e-07, 1.128), (1.0, -5.96e-08, -1.327), (1.788e-07, 1.0, -1.327), (0.0, -1.0, -1.327), (-1.0, 2.98e-07, -1.327), (1.0, 1.0, -0.8745), (-1.0, 1.0, -0.8745), (1.0, -1.0, -0.8745), (-1.0, -1.0, -0.8745), (1.238, -0.8848, -0.3716), (1.417, 1.0, -0.6848), (1.417, -1.0, -0.6848), (1.103, 1.0, -1.137), (1.103, -1.0, -1.137), (1.208, -1.0, -0.4222), (1.208, 1.0, -0.4222), (1.422, -0.8848, -0.3716), (1.558, 1.0, -0.6848), (1.558, -1.0, -0.6848), (1.482, -1.0, -0.9474), (1.485, -1.0, -0.4222), (1.482, 1.0, -0.9474), (1.485, 1.0, -0.4222), (1.882, -5.96e-08, -0.4222), (1.882, -5.96e-08, -1.327), (1.882, 1.0, -0.8745), (1.882, -1.0, -0.8745), (1.72, 1.0, -0.4222), (1.799, 1.0, -1.137), (1.72, -1.0, -0.4222), (1.799, -1.0, -1.137), (-1.231, -0.8926, -0.3491), (-1.375, 1.0, -0.6696), (-1.375, -1.0, -0.6696), (-1.187, -1.0, -0.4222), (-1.187, -1.0, -1.122), (-1.187, 1.0, -1.122), (-1.187, 1.0, -0.4222), (-1.399, 0.8926, -0.3491), (-1.802, 1.0, -0.6696), (-1.802, -1.0, -0.6696), (-1.588, -1.0, -0.917), (-1.588, 1.0, -0.917), (-1.588, 1.0, -0.4222), (-1.588, -1.0, -0.4222), (-2.21, 5.96e-07, -0.4222), (-2.21, 5.96e-07, -1.327), (-2.21, 1.0, -0.8745), (-2.21, -1.0, -0.8745), (-2.006, 1.0, -1.122), (-2.006, 1.0, -0.4222), (-2.006, -1.0, -0.4222), (-2.006, -1.0, -1.122), (-2.21, 5.96e-07, -0.8739), (-2.21, 5.96e-07, -1.238), (-2.21, 0.9109, -1.056), (-2.21, -0.9109, -1.056), (-2.21, -0.9555, -0.6481), (-2.21, -0.9555, -1.282), (-2.21, 0.9555, -1.282), (-2.21, 0.9555, -0.6481), (1.882, 0.0, -0.8427), (1.882, 0.0, -1.25), (1.882, 1.0, -1.046), (1.882, -1.0, -1.046), (1.882, -1.0, -1.289), (1.882, -1.0, -0.6325), (1.882, 1.0, -1.289), (1.882, 1.0, -0.6325), (-1.192e-07, -0.983, -0.28), (0.9246, -0.9149, 0.1765), (-0.5204, -0.9149, 0.4103), (0.293, -0.8468, 0.855), (-0.4329, -0.8383, 1.045), (1.042, -0.8383, 0.8059), (-0.9, -0.9915, -0.3511), (0.9, -0.9915, -0.3511), (-5.96e-08, -0.8837, -0.2919), (0.9227, -0.8156, 0.1647), (-0.5223, -0.8156, 0.3986), (0.2911, -0.7475, 0.8433), (0.8, -0.9333, -0.286), (-0.8, -0.9333, -0.286), (-0.3633, -0.7971, 0.9552), (0.9473, -0.7971, 0.7431), (1.788e-07, 0.983, -0.28), (0.9246, 0.9149, 0.1765), (-0.5204, 0.9149, 0.4103), (0.293, 0.8468, 0.855), (-0.9, 0.9915, -0.3511), (0.9, 0.9915, -0.3511), (1.042, 0.8383, 0.8059), (-0.4329, 0.8383, 1.045), (1.788e-07, 0.8837, -0.2919), (0.9227, 0.8156, 0.1647), (-0.5223, 0.8156, 0.3986), (0.2911, 0.7475, 0.8433), (-0.3633, 0.7971, 0.9552), (-0.8, 0.9333, -0.286), (0.8, 0.9333, -0.286), (0.9473, 0.7971, 0.7431), (0.983, -5.96e-08, -0.28), (1.105, 0.7319, 0.1472), (1.105, -0.7319, 0.1472), (1.129, -4.768e-07, 0.7197), (1.132, -0.7468, 0.7912), (1.132, 0.7468, 0.7912), (0.9915, -0.9, -0.3511), (0.9915, 0.9, -0.3511), (0.8837, -5.96e-08, -0.2919), (1.005, 0.7319, 0.1514), (1.005, -0.7319, 0.1514), (1.029, -4.768e-07, 0.7238), (1.079, 0.6638, 0.7218), (0.9333, 0.8, -0.286), (0.9333, -0.8, -0.286), (1.079, -0.6638, 0.7218), (-0.983, 2.384e-07, -0.28), (-0.7011, -0.7319, 0.4396), (-0.7011, 0.7319, 0.4396), (-0.543, 1.788e-07, 0.9903), (-0.5232, -0.7468, 1.059), (-0.9915, -0.9, -0.3511), (-0.5232, 0.7468, 1.059), (-0.9915, 0.9, -0.3511), (-0.8837, 2.384e-07, -0.2919), (-0.605, -0.7319, 0.412), (-0.605, 0.7319, 0.412), (-0.4468, 1.788e-07, 0.9627), (-0.4949, 0.6638, 0.9765), (-0.4949, -0.6638, 0.9765), (-0.9333, -0.8, -0.286), (-0.9333, 0.8, -0.286), (-0.9333, 2.384e-07, -0.286), (-0.653, 0.7319, 0.4258), (-0.653, -0.7319, 0.4258), (-0.9915, 2.682e-07, -0.3511), (-0.7011, 0.8234, 0.4396), (-0.5232, 1.49e-07, 1.059), (-0.4949, 1.788e-07, 0.9765), (1.079, -4.768e-07, 0.7218), (0.9333, -5.96e-08, -0.286), (1.055, -0.7319, 0.1493), (0.9915, -5.96e-08, -0.3511), (1.105, 0.8234, 0.1472), (1.105, -0.8234, 0.1472), (1.055, 0.7319, 0.1493), (0.9236, 0.8652, 0.1706), (0.292, 0.7971, 0.8491), (1.788e-07, 0.9333, -0.286), (-0.6108, 0.9149, 0.425), (0.3043, 0.8383, 0.9252), (1.015, 0.9149, 0.1618), (-0.5214, 0.8652, 0.4045), (-0.5214, -0.8652, 0.4045), (0.9236, -0.8652, 0.1706), (0.292, -0.7971, 0.8491), (-5.96e-08, -0.9915, -0.3511), (1.015, -0.9149, 0.1618), (-0.6108, -0.9149, 0.425), (-8.941e-08, -0.9333, -0.286), (1.882, -2.98e-08, -0.6325), (1.882, 1.0, -0.9605), (1.882, -2.98e-08, -1.289), (-2.21, 5.96e-07, -0.6481), (-2.21, 0.9555, -0.9652), (-2.21, 5.96e-07, -1.282), (-2.006, -1.0, -0.7721), (-1.399, 3.66e-07, -0.3491), (-2.21, -0.9555, -0.9652), (-1.588, -1.0, -0.6696), (-1.064, 0.8926, -0.3491), (-1.588, 1.0, -0.6696), (-2.006, 1.0, -0.7721), (-1.064, 3.128e-07, -0.3491), (-1.187, 1.0, -0.7721), (1.72, -1.0, -0.7797), (1.422, -5.405e-08, -0.3716), (1.882, -1.0, -0.9605), (1.054, -0.8848, -0.3716), (1.485, 1.0, -0.6848), (1.72, 1.0, -0.7797), (1.208, 1.0, -0.7797), (1.208, -1.0, -0.7797), (1.054, -5.405e-08, -0.3716), (1.485, -1.0, -0.6848), (1.987e-07, 1.057, -0.4449), (-1.187, -1.0, -0.7721), (5.96e-08, 1.192e-07, -1.327), (1.788e-07, 0.9915, -0.3511), (-0.7011, -0.8234, 0.4396), (0.3043, -0.8383, 0.9252), (1.132, -5.066e-07, 0.7912), (0.3157, -1.788e-07, 0.9954), (-1.064, 3.128e-07, -0.4222), (-1.064, 0.8926, -0.4222), (1.238, -0.8848, -0.4222), (-1.399, 0.8926, -0.4222), (-1.231, -0.8926, -0.4222), (-1.399, -0.8926, -0.4222), (-1.231, 0.8926, -0.4222), (1.422, -0.8848, -0.4222), (-1.78, 0.8926, -0.4222), (-1.589, 0.8926, -0.4222), (-1.589, -0.8926, -0.4222), (-2.144, 5.788e-07, -0.4222), (-2.144, 0.8926, -0.4222), (-1.962, 0.8926, -0.4222), (-1.962, -0.8926, -0.4222), (-1.78, -0.8926, -0.4222), (-1.064, -0.8926, -0.4222), (-2.144, -0.8926, -0.4222), (1.054, -0.8848, -0.4222), (1.054, -5.405e-08, -0.4222), (-1.399, -0.8926, -0.3491), (-1.231, 0.8926, -0.3491), (-1.78, 4.724e-07, -0.3491), (-1.78, 0.8926, -0.3491), (-1.589, 0.8926, -0.3491), (-1.589, -0.8926, -0.3491), (-2.144, 5.788e-07, -0.3491), (-2.144, 0.8926, -0.3491), (-1.962, 0.8926, -0.3491), (-1.962, -0.8926, -0.3491), (-1.78, -0.8926, -0.3491), (-1.064, -0.8926, -0.3491), (-2.144, -0.8926, -0.3491), (-1.962, 5.256e-07, -0.3491), (-1.589, 4.192e-07, -0.3491), (-1.231, 3.394e-07, -0.3491), (1.238, 0.8848, -0.4222), (1.054, 0.8848, -0.4222), (1.548, -0.8848, -0.4222), (1.483, -0.8848, -0.4222), (1.483, 0.8848, -0.4222), (1.548, 0.8848, -0.4222), (1.834, -5.405e-08, -0.4222), (1.834, -0.8848, -0.4222), (1.691, 0.8848, -0.4222), (1.834, 0.8848, -0.4222), (1.691, -0.8848, -0.4222), (1.422, 0.8848, -0.4222), (1.238, 0.8848, -0.3716), (1.054, 0.8848, -0.3716), (1.548, -5.405e-08, -0.3716), (1.548, -0.8848, -0.3716), (1.483, -0.8848, -0.3716), (1.483, 0.8848, -0.3716), (1.548, 0.8848, -0.3716), (1.834, -5.405e-08, -0.3716), (1.834, -0.8848, -0.3716), (1.691, 0.8848, -0.3716), (1.834, 0.8848, -0.3716), (1.691, -0.8848, -0.3716), (1.422, 0.8848, -0.3716), (1.691, -5.405e-08, -0.3716), (1.483, -5.405e-08, -0.3716), (1.238, -5.405e-08, -0.3716), (-1.053e-08, -1.048, -0.4449), (-0.95, -1.048, -0.4449), (-1.053e-08, -1.048, -1.304), (-0.95, -1.048, -1.304), (0.95, -1.048, -0.8745), (0.95, -1.048, -1.304), (-0.95, -1.048, -0.8745), (0.95, -1.048, -0.4449), (-1.053e-08, -1.048, -0.8745), (-0.95, 1.057, -0.4449), (1.987e-07, 1.057, -1.304), (-0.95, 1.057, -1.304), (0.95, 1.057, -0.8745), (0.95, 1.057, -1.304), (-0.95, 1.057, -0.8745), (0.95, 1.057, -0.4449), (1.987e-07, 1.057, -0.8745), (-0.9967, 2.98e-07, -1.1), (-0.9967, 1.0, -1.1), (-1.372, 3.576e-07, -0.6906), (-1.372, 1.0, -0.6906), (-1.184, -1.0, -0.8954), (-0.9967, -1.0, -1.1), (-1.184, 1.0, -0.8954), (-1.799, 4.768e-07, -0.6906), (-1.799, 1.0, -0.6906), (-1.585, -1.0, -0.6906), (-1.799, -1.0, -0.6906), (-1.585, 1.0, -0.6906), (-2.207, 5.96e-07, -1.1), (-2.207, 1.0, -1.1), (-2.003, 1.0, -0.8954), (-2.003, -1.0, -0.8954), (-1.372, -1.0, -0.6906), (-2.207, -1.0, -1.1), (-2.003, 5.364e-07, -0.8954), (-1.184, 3.278e-07, -0.8954), (-1.585, 4.172e-07, -0.6906), (1.007, -5.96e-08, -1.174), (1.007, -1.0, -1.174), (1.315, -5.96e-08, -0.7943), (1.315, -1.0, -0.7943), (1.109, 1.0, -0.984), (1.315, 1.0, -0.7943), (1.109, -1.0, -0.984), (1.676, -5.96e-08, -0.7943), (1.676, -1.0, -0.7943), (1.489, -1.0, -0.7943), (1.489, 1.0, -0.7943), (1.676, 1.0, -0.7943), (1.889, -5.96e-08, -1.174), (1.889, -1.0, -1.174), (1.806, 1.0, -0.984), (1.806, -1.0, -0.984), (1.007, 1.0, -1.174), (1.889, 1.0, -1.174), (1.806, -5.96e-08, -0.984), (1.489, -5.96e-08, -0.7943), (1.109, -5.96e-08, -0.984), (1.882, 0.9, -0.6325), (1.882, 0.9, -0.8006), (1.882, 0.9, -0.4643), (1.882, 0.1, -0.4643), (1.882, 0.1, -0.8006), (1.882, 0.1, -0.6325), (1.982, 0.9, -0.6325), (1.982, 0.9, -0.8006), (1.982, 0.9, -0.4643), (1.982, 0.1, -0.4643), (1.982, 0.1, -0.8006), (1.982, 0.1, -0.6325), (1.982, 0.82, -0.6325), (1.982, 0.82, -0.767), (1.982, 0.82, -0.4979), (1.982, 0.18, -0.4979), (1.982, 0.18, -0.767), (1.982, 0.18, -0.6325), (1.782, 0.82, -0.6325), (1.782, 0.82, -0.767), (1.782, 0.82, -0.4979), (1.782, 0.18, -0.4979), (1.782, 0.18, -0.767), (1.782, 0.18, -0.6325), (1.882, -0.1, -0.4643), (1.882, -0.9, -0.4643), (1.882, -0.1, -0.8006), (1.882, -0.9, -0.8006), (1.882, -0.9, -0.6325), (1.882, -0.1, -0.6325), (1.982, -0.1, -0.4643), (1.982, -0.9, -0.4643), (1.982, -0.1, -0.8006), (1.982, -0.9, -0.8006), (1.982, -0.9, -0.6325), (1.982, -0.1, -0.6325), (1.982, -0.18, -0.4979), (1.982, -0.82, -0.4979), (1.982, -0.18, -0.767), (1.982, -0.82, -0.767), (1.982, -0.82, -0.6325), (1.982, -0.18, -0.6325), (1.782, -0.18, -0.4979), (1.782, -0.82, -0.4979), (1.782, -0.18, -0.767), (1.782, -0.82, -0.767), (1.782, -0.82, -0.6325), (1.782, -0.18, -0.6325)], [], [(0, 92, 357, 360), (280, 87, 6, 86), (279, 192, 63, 191), (278, 160, 47, 159), (277, 208, 70, 205), (276, 176, 53, 172), (275, 90, 11, 91), (100, 9, 384, 389), (274, 121, 24, 120), (1, 79, 345, 352), (12, 102, 317, 328), (269, 102, 12, 97), (268, 114, 20, 112), (88, 8, 399, 383), (267, 109, 16, 104), (16, 109, 321, 322), (265, 152, 43, 151), (1, 101, 283, 299), (108, 18, 394, 393), (129, 27, 365, 373), (34, 133, 374, 379), (3, 124, 287, 282), (25, 130, 290, 284), (257, 131, 28, 127), (256, 144, 36, 143), (2, 81, 281, 297), (254, 138, 32, 135), (35, 136, 376, 375), (253, 145, 38, 141), (252, 146, 39, 142), (251, 147, 37, 140), (250, 154, 42, 149), (249, 155, 40, 150), (148, 248, 433, 430), (247, 168, 48, 164), (246, 162, 45, 158), (245, 161, 46, 157), (244, 163, 44, 156), (243, 170, 51, 167), (242, 171, 50, 165), (241, 169, 49, 166), (240, 184, 59, 182), (239, 177, 52, 173), (238, 178, 54, 175), (237, 179, 55, 174), (236, 185, 57, 180), (235, 187, 58, 183), (234, 186, 56, 181), (233, 200, 66, 197), (232, 194, 61, 190), (231, 193, 62, 189), (230, 195, 60, 188), (229, 202, 65, 198), (228, 201, 64, 196), (227, 203, 67, 199), (226, 216, 75, 215), (225, 210, 71, 207), (224, 211, 69, 206), (223, 209, 68, 204), (222, 217, 74, 213), (221, 219, 73, 214), (220, 218, 72, 212), (219, 220, 212, 73), (69, 204, 220, 219), (204, 68, 218, 220), (216, 221, 214, 75), (71, 206, 221, 216), (206, 69, 219, 221), (218, 222, 213, 72), (68, 205, 222, 218), (205, 70, 217, 222), (211, 223, 204, 69), (3, 81, 223, 211), (81, 2, 209, 223), (210, 224, 206, 71), (7, 83, 224, 210), (83, 3, 211, 224), (208, 225, 207, 70), (6, 87, 225, 208), (87, 7, 210, 225), (217, 226, 215, 74), (70, 207, 226, 217), (207, 71, 216, 226), (200, 227, 199, 66), (62, 191, 227, 200), (191, 63, 203, 227), (202, 228, 196, 65), (61, 188, 228, 202), (188, 60, 201, 228), (203, 229, 198, 67), (63, 190, 229, 203), (190, 61, 202, 229), (194, 230, 188, 61), (1, 76, 230, 194), (76, 0, 195, 230), (195, 231, 189, 60), (0, 78, 231, 195), (78, 4, 193, 231), (192, 232, 190, 63), (5, 80, 232, 192), (80, 1, 194, 232), (201, 233, 197, 64), (60, 189, 233, 201), (189, 62, 200, 233), (187, 234, 181, 58), (54, 173, 234, 187), (173, 52, 186, 234), (184, 235, 183, 59), (55, 175, 235, 184), (175, 54, 187, 235), (186, 236, 180, 56), (52, 172, 236, 186), (172, 53, 185, 236), (176, 237, 174, 53), (3, 83, 237, 176), (83, 7, 179, 237), (179, 238, 175, 55), (7, 85, 238, 179), (85, 4, 178, 238), (178, 239, 173, 54), (4, 78, 239, 178), (78, 0, 177, 239), (185, 240, 182, 57), (53, 174, 240, 185), (174, 55, 184, 240), (170, 241, 166, 51), (47, 158, 241, 170), (158, 45, 169, 241), (168, 242, 165, 48), (44, 157, 242, 168), (157, 46, 171, 242), (171, 243, 167, 50), (46, 159, 243, 171), (159, 47, 170, 243), (162, 244, 156, 45), (2, 79, 244, 162), (79, 1, 163, 244), (163, 245, 157, 44), (1, 80, 245, 163), (80, 5, 161, 245), (160, 246, 158, 47), (6, 82, 246, 160), (82, 2, 162, 246), (169, 247, 164, 49), (45, 156, 247, 169), (156, 44, 168, 247), (20, 110, 407, 406), (248, 148, 408, 409), (41, 148, 430, 431), (154, 249, 150, 42), (22, 112, 249, 154), (112, 20, 155, 249), (152, 250, 149, 43), (23, 111, 250, 152), (111, 22, 154, 250), (144, 251, 140, 36), (32, 132, 251, 144), (132, 33, 147, 251), (147, 252, 142, 37), (33, 134, 252, 147), (134, 35, 146, 252), (146, 253, 141, 39), (35, 133, 253, 146), (133, 34, 145, 253), (11, 122, 366, 367), (128, 30, 372, 371), (10, 91, 362, 363), (127, 28, 138, 254), (29, 137, 294, 289), (81, 3, 282, 281), (121, 2, 297, 285), (145, 256, 143, 38), (34, 135, 256, 145), (135, 32, 144, 256), (120, 24, 131, 257), (24, 121, 285, 286), (132, 32, 298, 292), (28, 131, 291, 296), (130, 259, 126, 29), (25, 119, 259, 130), (137, 260, 134, 33), (29, 126, 260, 137), (33, 132, 292, 293), (32, 138, 295, 298), (124, 25, 284, 287), (139, 34, 379, 377), (123, 10, 363, 368), (122, 26, 378, 366), (124, 262, 119, 25), (3, 93, 262, 124), (133, 35, 375, 374), (31, 129, 373, 370), (136, 31, 370, 376), (14, 108, 393, 388), (18, 115, 397, 394), (115, 22, 400, 397), (116, 263, 113, 21), (17, 105, 263, 116), (116, 21, 324, 327), (102, 0, 318, 317), (107, 17, 319, 320), (153, 265, 151, 41), (21, 113, 265, 153), (113, 23, 152, 265), (114, 16, 322, 325), (101, 13, 288, 283), (13, 107, 320, 288), (97, 12, 109, 267), (99, 14, 388, 387), (15, 100, 389, 386), (19, 106, 392, 391), (104, 16, 114, 268), (92, 0, 102, 269), (101, 270, 98, 13), (1, 94, 270, 101), (20, 114, 325, 326), (0, 76, 300, 318), (110, 20, 326, 323), (107, 272, 105, 17), (13, 98, 272, 107), (90, 9, 350, 347), (94, 1, 352, 349), (2, 95, 351, 346), (95, 2, 121, 274), (106, 15, 386, 392), (8, 99, 387, 399), (9, 88, 383, 384), (89, 275, 91, 10), (8, 88, 275, 89), (88, 9, 90, 275), (177, 276, 172, 52), (0, 77, 276, 177), (77, 3, 176, 276), (209, 277, 205, 68), (2, 82, 277, 209), (82, 6, 208, 277), (161, 278, 159, 46), (5, 86, 278, 161), (86, 6, 160, 278), (193, 279, 191, 62), (4, 84, 279, 193), (84, 5, 192, 279), (84, 280, 86, 5), (4, 85, 280, 84), (85, 7, 87, 280), (93, 3, 354, 359), (3, 77, 273, 354), (8, 89, 355, 358), (296, 291, 306, 311), (289, 294, 309, 304), (290, 289, 304, 305), (281, 282, 258, 261), (293, 292, 307, 308), (291, 286, 301, 306), (287, 284, 125, 302), (284, 290, 305, 125), (285, 297, 312, 118), (298, 295, 310, 313), (294, 293, 308, 309), (282, 287, 302, 258), (138, 28, 296, 295), (137, 33, 293, 294), (131, 24, 286, 291), (130, 29, 289, 290), (316, 302, 125, 255), (315, 305, 304, 303), (314, 309, 308, 307), (310, 314, 307, 313), (311, 303, 314, 310), (303, 304, 309, 314), (306, 315, 303, 311), (301, 255, 315, 306), (255, 125, 305, 315), (118, 316, 255, 301), (312, 261, 316, 118), (261, 258, 302, 316), (295, 296, 311, 310), (286, 285, 118, 301), (292, 298, 313, 307), (297, 281, 261, 312), (317, 318, 330, 329), (318, 300, 271, 330), (323, 326, 339, 336), (283, 288, 103, 96), (327, 324, 337, 340), (321, 328, 341, 334), (326, 325, 338, 339), (320, 319, 332, 333), (300, 299, 266, 271), (324, 323, 336, 337), (322, 321, 334, 335), (328, 317, 329, 341), (17, 116, 327, 319), (21, 110, 323, 324), (109, 12, 328, 321), (76, 1, 299, 300), (344, 96, 103, 264), (343, 333, 332, 331), (342, 340, 337, 336), (338, 342, 336, 339), (335, 331, 342, 338), (331, 332, 340, 342), (334, 343, 331, 335), (341, 264, 343, 334), (264, 103, 333, 343), (329, 344, 264, 341), (330, 271, 344, 329), (271, 266, 96, 344), (325, 322, 335, 338), (319, 327, 340, 332), (299, 283, 96, 266), (288, 320, 333, 103), (353, 351, 348, 347), (349, 353, 347, 350), (352, 345, 353, 349), (345, 346, 351, 353), (95, 11, 348, 351), (9, 94, 349, 350), (79, 2, 346, 345), (11, 90, 347, 348), (361, 357, 358, 355), (359, 361, 355, 356), (354, 273, 361, 359), (273, 360, 357, 361), (89, 10, 356, 355), (77, 0, 360, 273), (10, 93, 359, 356), (92, 8, 358, 357), (382, 371, 372, 369), (381, 366, 378, 364), (380, 377, 379, 374), (376, 380, 374, 375), (370, 369, 380, 376), (369, 372, 377, 380), (368, 381, 364, 365), (363, 362, 381, 368), (362, 367, 366, 381), (373, 382, 369, 370), (365, 364, 382, 373), (364, 378, 371, 382), (27, 123, 368, 365), (91, 11, 367, 362), (26, 128, 371, 378), (30, 139, 377, 372), (403, 387, 388, 385), (402, 393, 394, 390), (401, 397, 400, 395), (398, 401, 395, 396), (391, 390, 401, 398), (390, 394, 397, 401), (392, 402, 390, 391), (386, 385, 402, 392), (385, 388, 393, 402), (389, 403, 385, 386), (384, 383, 403, 389), (383, 399, 387, 403), (117, 19, 391, 398), (23, 117, 398, 396), (22, 111, 395, 400), (111, 23, 396, 395), (407, 409, 415, 413), (405, 404, 410, 411), (40, 155, 404, 405), (148, 40, 405, 408), (110, 248, 409, 407), (155, 20, 406, 404), (414, 411, 417, 420), (415, 414, 420, 421), (404, 406, 412, 410), (406, 407, 413, 412), (409, 408, 414, 415), (408, 405, 411, 414), (416, 418, 424, 422), (419, 421, 427, 425), (411, 410, 416, 417), (413, 415, 421, 419), (410, 412, 418, 416), (412, 413, 419, 418), (422, 427, 426, 423), (424, 425, 427, 422), (418, 419, 425, 424), (421, 420, 426, 427), (420, 417, 423, 426), (417, 416, 422, 423), (432, 431, 437, 438), (433, 428, 434, 439), (21, 153, 432, 429), (248, 110, 428, 433), (153, 41, 431, 432), (110, 21, 429, 428), (435, 438, 444, 441), (436, 439, 445, 442), (431, 430, 436, 437), (430, 433, 439, 436), (429, 432, 438, 435), (428, 429, 435, 434), (444, 443, 449, 450), (445, 440, 446, 451), (434, 435, 441, 440), (439, 434, 440, 445), (438, 437, 443, 444), (437, 436, 442, 443), (451, 450, 449, 448), (446, 447, 450, 451), (443, 442, 448, 449), (442, 445, 451, 448), (441, 444, 450, 447), (440, 441, 447, 446)])
me_cube.materials.append(mat_material)
me_cube.use_remesh_preserve_volume = False
me_cube.use_remesh_preserve_attributes = False
me_cube.use_mirror_vertex_groups = False
me_cube.update()

# ---- objects
ob_cube_005 = bpy.data.objects.new('Cube.005', me_cube_006)
ob_sphere = bpy.data.objects.new('Sphere', me_sphere)
ob_cylinder_003 = bpy.data.objects.new('Cylinder.003', me_cylinder_004)
ob_cylinder_002 = bpy.data.objects.new('Cylinder.002', me_cylinder_003)
ob_cylinder_001 = bpy.data.objects.new('Cylinder.001', me_cylinder_002)
ob_cylinder = bpy.data.objects.new('Cylinder', me_cylinder_001)
ob_cube_004 = bpy.data.objects.new('Cube.004', me_cube_004)
ob_cube_003 = bpy.data.objects.new('Cube.003', me_cube_003)
ob_cube_002 = bpy.data.objects.new('Cube.002', me_cube_002)
ob_cube_001 = bpy.data.objects.new('Cube.001', me_cube_001)
ob_cube = bpy.data.objects.new('Cube', me_cube)
ob_lamp = bpy.data.objects.new('Lamp', light_lamp)
ob_camera = bpy.data.objects.new('Camera', cam_camera)

# ---- transforms, parenting, visibility, modifiers, constraints
ob_cube_005.location = (1.81, 0.0, -0.6409)
ob_cube_005.lineart.crease_threshold = 0.0
_m = ob_cube_005.modifiers.new('Mirror', 'MIRROR')
_m.use_axis = (False, True, False)
ob_sphere.location = (-2.015, 0.0, -0.7563)
ob_sphere.lineart.crease_threshold = 0.0
_m = ob_sphere.modifiers.new('Mirror', 'MIRROR')
_m.use_axis = (False, True, False)
ob_cylinder_003.location = (-1.817, 0.0, 0.0)
ob_cylinder_003.scale = (0.4262, 0.4262, 0.1118)
ob_cylinder_003.lineart.crease_threshold = 0.0
_m = ob_cylinder_003.modifiers.new('Mirror', 'MIRROR')
_m.use_axis = (False, True, False)
ob_cylinder_002.location = (-1.817, 0.0, 0.0)
ob_cylinder_002.scale = (0.4262, 0.4262, 0.1118)
ob_cylinder_002.lineart.crease_threshold = 0.0
_m = ob_cylinder_002.modifiers.new('Mirror', 'MIRROR')
_m.use_axis = (False, True, False)
ob_cylinder_001.location = (0.0, 0.0, 0.0)
ob_cylinder_001.rotation_euler = (1.571, -0.0, 0.0)
ob_cylinder_001.scale = (1.0, 1.0, 0.3442)
ob_cylinder_001.lineart.crease_threshold = 0.0
ob_cylinder.location = (0.0, 0.0, 0.0)
ob_cylinder.rotation_euler = (1.571, -0.0, 0.0)
ob_cylinder.scale = (1.0, 1.0, 0.3442)
ob_cylinder.lineart.crease_threshold = 0.0
ob_cube_004.location = (0.0, 0.0, 0.0)
ob_cube_004.lock_rotations_4d = False
ob_cube_004.empty_display_type = 'ARROWS'
ob_cube_004.lineart.crease_threshold = 0.0
ob_cube_003.location = (0.0, 0.0, 0.0)
ob_cube_003.lock_rotations_4d = False
ob_cube_003.empty_display_type = 'ARROWS'
ob_cube_003.lineart.crease_threshold = 0.0
ob_cube_002.location = (0.0, 0.0, 0.0)
ob_cube_002.lock_rotations_4d = False
ob_cube_002.empty_display_type = 'ARROWS'
ob_cube_002.lineart.crease_threshold = 0.0
ob_cube_001.location = (0.0, 0.0, 0.0)
ob_cube_001.lock_rotations_4d = False
ob_cube_001.empty_display_type = 'ARROWS'
ob_cube_001.lineart.crease_threshold = 0.0
ob_cube.location = (0.0, 0.0, 0.0)
ob_cube.lock_rotations_4d = False
ob_cube.empty_display_type = 'ARROWS'
ob_cube.lineart.crease_threshold = 0.0
ob_lamp.location = (4.076, 1.005, 5.904)
ob_lamp.rotation_euler = (0.6503, 0.05522, 1.866)
ob_lamp.lock_rotations_4d = False
ob_lamp.empty_display_type = 'ARROWS'
ob_lamp.color = (0.0, 0.0, 0.0, 0.0)
ob_lamp.lineart.crease_threshold = 0.0
ob_camera.location = (-6.798, -3.352, 0.8766)
ob_camera.rotation_euler = (1.368, -1.243e-06, -1.104)
ob_camera.lock_rotations_4d = False
ob_camera.empty_display_type = 'ARROWS'
ob_camera.color = (0.0, 0.0, 0.0, 0.0)
ob_camera.display_type = 'WIRE'
ob_camera.lineart.crease_threshold = 0.0

# ---- collection membership
col_collection_1.objects.link(ob_cube_005)
col_collection_1.objects.link(ob_sphere)
col_collection_1.objects.link(ob_cylinder_003)
col_collection_1.objects.link(ob_cylinder_002)
col_collection_1.objects.link(ob_cylinder_001)
col_collection_1.objects.link(ob_cylinder)
col_collection_1.objects.link(ob_cube_004)
col_collection_1.objects.link(ob_cube_003)
col_collection_1.objects.link(ob_cube_002)
col_collection_1.objects.link(ob_cube_001)
col_collection_1.objects.link(ob_cube)
col_collection_1.objects.link(ob_lamp)
col_collection_1.objects.link(ob_camera)

# ---- scene / render settings (as saved in the file)
scene.camera = ob_camera
scene.frame_start = 1; scene.frame_end = 250; scene.frame_set(1)
scene.render.engine = 'BLENDER_EEVEE_NEXT'
scene.render.resolution_percentage = 50
scene.render.dither_intensity = 0.0
scene.cycles.use_denoising = False
scene.cycles.samples = 128
scene.cycles.sampling_pattern = 'TABULATED_SOBOL'
scene.cycles.light_sampling_threshold = 0.0
scene.cycles.use_adaptive_sampling = False
scene.cycles.use_light_tree = False
scene.cycles.blur_glossy = 0.0
scene.cycles.sample_clamp_indirect = 0.0
scene.view_settings.view_transform = 'Standard'
bpy.context.view_layer.update()
